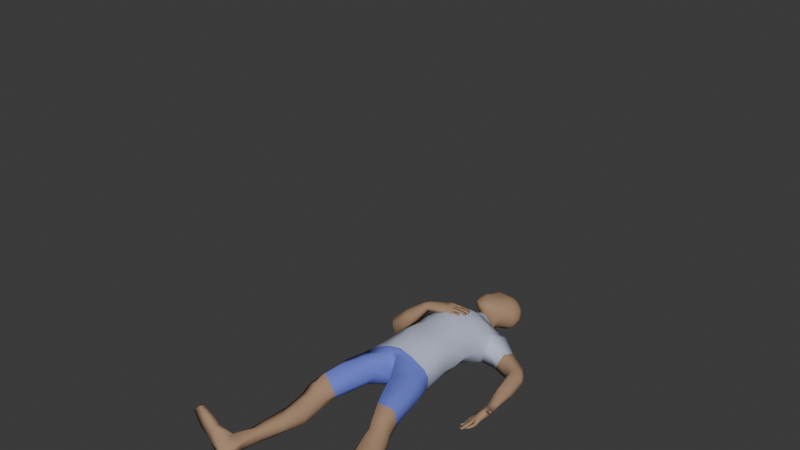 # Source: CS_Modelv2.blend  (saved by Blender 4.2.66; exported with 4.5.12 LTS)
import bpy
from mathutils import Matrix  # noqa: F401  (used for matrix-valued properties, if any)

bpy.ops.wm.read_factory_settings(use_empty=True)
scene = bpy.context.scene
scene.name = 'Scene'

# ---- collections
col_collection = bpy.data.collections.new('Collection'); scene.collection.children.link(col_collection)
col_extra = bpy.data.collections.new('Extra'); scene.collection.children.link(col_extra)

# ---- materials (node trees are filled in below, after node groups)
mat_skin = bpy.data.materials.new('Skin')
mat_skin.alpha_threshold = 0.0
mat_skin.roughness = 0.5
mat_skin.line_color = (0.0, 0.0, 0.0, 1.0)
mat_shirt = bpy.data.materials.new('Shirt')
mat_shorts = bpy.data.materials.new('Shorts')

# ---- material node trees
mat_skin.use_nodes = True; mat_skin.node_tree.nodes.clear()
_N = mat_skin.node_tree.nodes; _L = mat_skin.node_tree.links
n0 = _N.new('ShaderNodeOutputMaterial'); n0.name = 'Material Output'; n0.location = (300, 300)
n1 = _N.new('ShaderNodeBsdfPrincipled'); n1.name = 'Principled BSDF'; n1.location = (10, 300)
n1.inputs[0].default_value = (0.3939, 0.2495, 0.1523, 1.0)
n1.inputs[2].default_value = 1.0
n1.inputs[3].default_value = 1.45
_L.new(n1.outputs[0], n0.inputs[0])
n0.is_active_output = True
mat_shirt.use_nodes = True; mat_shirt.node_tree.nodes.clear()
_N = mat_shirt.node_tree.nodes; _L = mat_shirt.node_tree.links
n0 = _N.new('ShaderNodeBsdfPrincipled'); n0.name = 'Principled BSDF'; n0.location = (10, 300)
n0.inputs[0].default_value = (0.5138, 0.5595, 0.7104, 1.0)
n0.inputs[2].default_value = 1.0
n1 = _N.new('ShaderNodeOutputMaterial'); n1.name = 'Material Output'; n1.location = (300, 300)
_L.new(n0.outputs[0], n1.inputs[0])
n1.is_active_output = True
mat_shorts.use_nodes = True; mat_shorts.node_tree.nodes.clear()
_N = mat_shorts.node_tree.nodes; _L = mat_shorts.node_tree.links
n0 = _N.new('ShaderNodeBsdfPrincipled'); n0.name = 'Principled BSDF'; n0.location = (10, 300)
n0.inputs[0].default_value = (0.1487, 0.1888, 0.6933, 1.0)
n0.inputs[2].default_value = 1.0
n1 = _N.new('ShaderNodeOutputMaterial'); n1.name = 'Material Output'; n1.location = (300, 300)
_L.new(n0.outputs[0], n1.inputs[0])
n1.is_active_output = True

# ---- world
world_world = bpy.data.worlds.new('World'); scene.world = world_world
world_world.use_nodes = True; world_world.node_tree.nodes.clear()
_N = world_world.node_tree.nodes; _L = world_world.node_tree.links
n0 = _N.new('ShaderNodeOutputWorld'); n0.name = 'World Output'; n0.location = (300, 300)
n1 = _N.new('ShaderNodeBackground'); n1.name = 'Background'; n1.location = (10, 300)
n1.inputs[0].default_value = (0.05088, 0.05088, 0.05088, 1.0)
_L.new(n1.outputs[0], n0.inputs[0])
n0.is_active_output = True
world_world.color = (0.05088, 0.05088, 0.05088)
world_world.sun_shadow_jitter_overblur = 0.0

# ---- meshes
me_bsurfacemesh = bpy.data.meshes.new('BSurfaceMesh')
me_bsurfacemesh.from_pydata([(0.141, 0.08951, 0.166), (0.131, -0.00342, 0.1783), (0.00622, 0.1064, 0.2489), (0.002965, 0.01748, 0.251), (0.1593, 0.07639, 0.09577), (0.1449, -0.01768, 0.1098), (0.1009, 0.003489, 0.2214), (0.1052, 0.0962, 0.2159), (0.002972, 0.07301, 0.01119), (-0.0001859, -0.007405, 0.04037), (0.1722, 0.1524, 0.1451), (0.008437, 0.1671, 0.2292), (0.1709, 0.1243, 0.07599), (0.1309, 0.1597, 0.1922), (0.005813, 0.1378, 0.006181), (0.1369, -0.0769, 0.1465), (0.001096, -0.05426, 0.238), (0.1344, -0.0843, 0.08757), (0.1198, -0.07105, 0.1943), (-0.00243, -0.05975, 0.01181), (0.138, -0.1591, 0.1589), (-0.0006255, -0.1249, 0.2424), (0.1344, -0.1732, 0.101), (0.1248, -0.1568, 0.2022), (-0.004973, -0.1416, -0.0008904), (0.1492, -0.2556, 0.1546), (-0.008185, -0.2431, 0.2397), (0.1517, -0.2652, 0.1079), (0.1282, -0.2507, 0.1917), (-0.00619, -0.2347, 0.0002789), (0.1843, 0.2479, 0.09911), (0.009791, 0.2074, 0.2025), (0.125, 0.254, 0.1093), (0.2626, 0.1231, 0.09682), (0.1083, 0.2356, 0.005752), (0.01064, 0.2501, 0.01925), (0.1659, 0.235, 0.01352), (0.2531, 0.09397, 0.06073), (0.1505, 0.1167, 0.007289), (0.2789, 0.1733, 0.08409), (0.1395, 0.06208, 0.03128), (0.1148, -0.02403, 0.06269), (0.2559, 0.1571, 0.005553), (0.1125, -0.07833, 0.05381), (0.1199, -0.1647, 0.0646), (0.1341, -0.2578, 0.07188), (0.2255, 0.1094, 0.007795), (0.275, 0.1806, 0.04084), (0.1783, 0.2525, 0.04858), (0.1238, 0.2694, 0.06395), (0.1372, 0.124, -0.0007832), (0.1662, 0.1551, 0.1568), (0.1493, 0.08838, 0.02488), (0.1624, 0.2576, 0.05434), (0.1658, 0.1059, 0.08406), (0.162, 0.25, 0.09799), (0.1516, 0.2331, 0.01084), (0.165, 0.1392, 0.149), (0.3636, 0.0697, 0.09588), (0.3382, 0.05969, 0.05707), (0.3832, 0.1041, 0.07586), (0.3655, 0.09485, 0.009908), (0.3356, 0.0669, 0.004725), (0.3847, 0.1085, 0.04002), (0.4027, 0.07612, 0.07407), (0.3802, 0.08469, 0.009687), (0.3445, 0.06174, 0.004666), (0.405, 0.08729, 0.04167), (0.3698, 0.0426, 0.08687), (0.3394, 0.03057, 0.05665), (0.4159, 0.04351, 0.06795), (0.3988, 0.0536, 0.009161), (0.3482, 0.05805, 0.003098), (0.4169, 0.05705, 0.04002), (0.3795, -0.06614, 0.06998), (0.358, -0.0784, 0.04355), (0.4251, -0.05464, 0.05678), (0.4074, -0.03807, -0.001232), (0.3615, -0.03838, 0.0007167), (0.4287, -0.04494, 0.0334), (0.4217, -0.1693, 0.04951), (0.3922, -0.1752, 0.0434), (0.4272, -0.1608, 0.03124), (0.4116, -0.1452, 0.009871), (0.3845, -0.1364, 0.008189), (0.4236, -0.1477, 0.02583), (0.4234, -0.1903, 0.04758), (0.3917, -0.1877, 0.04097), (0.428, -0.1779, 0.02596), (0.4001, -0.165, 0.007138), (0.3803, -0.1604, 0.0165), (0.4189, -0.169, 0.01386), (0.4152, -0.2588, 0.06249), (0.3866, -0.2514, 0.03263), (0.4393, -0.2441, 0.03904), (0.3786, -0.2274, -0.0001715), (0.3617, -0.2399, 0.01181), (0.4081, -0.235, 0.007695), (0.4203, -0.2956, 0.05354), (0.3871, -0.2845, 0.03422), (0.4343, -0.2869, 0.03883), (0.372, -0.2695, 0.000603), (0.3611, -0.2792, 0.0105), (0.4121, -0.2822, 0.01489), (0.3865, -0.2207, 0.03841), (0.3706, -0.2001, 0.01547), (0.3875, -0.1869, 0.004811), (0.4151, -0.1962, 0.0106), (0.4368, -0.2233, 0.03609), (0.4112, -0.2133, 0.05761), (0.4467, -0.2353, 0.06874), (0.4448, -0.2241, 0.0554), (0.4329, -0.2533, 0.06964), (0.4472, -0.2357, 0.04469), (0.4474, -0.2284, 0.04698), (0.4423, -0.2378, 0.07284), (0.4611, -0.2555, 0.08487), (0.4627, -0.2576, 0.08202), (0.4464, -0.2685, 0.07726), (0.4629, -0.2624, 0.07307), (0.4632, -0.2602, 0.0762), (0.4552, -0.2565, 0.086), (0.4725, -0.2707, 0.09876), (0.4735, -0.2693, 0.09305), (0.4664, -0.2813, 0.09607), (0.4759, -0.2773, 0.08514), (0.475, -0.2719, 0.08759), (0.4691, -0.2705, 0.09938), (0.4772, -0.2812, 0.1016), (0.4784, -0.2819, 0.1), (0.4759, -0.2852, 0.1003), (0.4797, -0.2845, 0.09508), (0.4796, -0.2836, 0.09688), (0.4758, -0.2822, 0.1026), (0.421, -0.315, 0.0259), (0.4211, -0.3271, 0.02357), (0.4174, -0.3405, 0.0239), (0.4146, -0.3508, 0.025), (0.435, -0.3164, 0.03385), (0.4346, -0.3282, 0.03287), (0.4311, -0.3423, 0.0314), (0.4255, -0.356, 0.03102), (0.409, -0.3641, 0.02731), (0.4206, -0.3681, 0.03445), (0.4109, -0.3712, 0.03068), (0.4161, -0.3722, 0.03394), (0.4286, -0.3198, 0.04157), (0.4275, -0.3289, 0.03955), (0.4244, -0.3419, 0.03917), (0.4198, -0.3549, 0.03802), (0.416, -0.3654, 0.03766), (0.414, -0.3701, 0.03583), (0.4138, -0.318, 0.03639), (0.4151, -0.3249, 0.03309), (0.4127, -0.3373, 0.0335), (0.4108, -0.3503, 0.03193), (0.4085, -0.3616, 0.03251), (0.4106, -0.3699, 0.03369), (0.4191, -0.2968, 0.02642), (0.4342, -0.3005, 0.03508), (0.4246, -0.3075, 0.04778), (0.4069, -0.303, 0.04094), (0.3965, -0.31, 0.02108), (0.396, -0.3219, 0.02034), (0.3931, -0.3353, 0.02049), (0.3913, -0.3455, 0.02033), (0.4123, -0.3116, 0.03039), (0.4105, -0.3233, 0.03145), (0.4089, -0.3371, 0.02829), (0.4066, -0.3498, 0.02594), (0.3912, -0.3546, 0.01954), (0.4036, -0.3595, 0.02321), (0.3888, -0.367, 0.01985), (0.4014, -0.3707, 0.024), (0.4045, -0.3126, 0.03767), (0.4025, -0.323, 0.03617), (0.4002, -0.3374, 0.03469), (0.3968, -0.3494, 0.03311), (0.3954, -0.3626, 0.03161), (0.3959, -0.3719, 0.03092), (0.3919, -0.3092, 0.03228), (0.3913, -0.32, 0.03035), (0.3905, -0.3329, 0.02925), (0.3891, -0.3452, 0.02703), (0.3883, -0.3578, 0.0264), (0.3872, -0.3704, 0.02623), (0.3996, -0.2943, 0.01638), (0.4169, -0.2968, 0.02504), (0.4047, -0.3023, 0.04068), (0.3881, -0.2956, 0.03185), (0.3877, -0.3766, 0.02089), (0.3953, -0.3793, 0.02373), (0.3936, -0.3788, 0.02838), (0.3872, -0.3769, 0.0238), (0.3795, -0.3212, 0.006574), (0.3805, -0.3096, 0.008426), (0.3769, -0.3347, 0.007158), (0.3751, -0.3448, 0.007298), (0.3952, -0.3112, 0.01657), (0.3939, -0.3227, 0.01721), (0.3917, -0.3365, 0.01576), (0.3896, -0.3483, 0.01496), (0.3738, -0.36, 0.01004), (0.3875, -0.3634, 0.01158), (0.3766, -0.3681, 0.01131), (0.3856, -0.3689, 0.01358), (0.3875, -0.3115, 0.02353), (0.3857, -0.3234, 0.02188), (0.3835, -0.3368, 0.02175), (0.3834, -0.3475, 0.01939), (0.3846, -0.3604, 0.01868), (0.3828, -0.3679, 0.01692), (0.3755, -0.3086, 0.01825), (0.3753, -0.3197, 0.01595), (0.3733, -0.3322, 0.01553), (0.3728, -0.3442, 0.01347), (0.3735, -0.3576, 0.01516), (0.3761, -0.3668, 0.0157), (0.3843, -0.2883, 0.006669), (0.397, -0.2945, 0.01372), (0.3864, -0.2953, 0.03072), (0.3754, -0.2919, 0.02037), (0.365, -0.2833, 0.004499), (0.3632, -0.3036, 0.002509), (0.362, -0.317, 0.002562), (0.3795, -0.2884, 0.006797), (0.3762, -0.308, 0.004629), (0.3745, -0.3214, 0.006302), (0.3591, -0.3283, 0.004947), (0.3694, -0.3344, 0.007872), (0.3573, -0.3376, 0.007189), (0.364, -0.3406, 0.009118), (0.361, -0.2842, 0.01037), (0.3634, -0.3044, 0.009503), (0.362, -0.3183, 0.008685), (0.3596, -0.3298, 0.009395), (0.3587, -0.3364, 0.01052), (0.3731, -0.2915, 0.01641), (0.3705, -0.3123, 0.01201), (0.3687, -0.3239, 0.01072), (0.3634, -0.3355, 0.01325), (0.3614, -0.3376, 0.01253), (0.4277, -0.2816, 0.02901), (0.4043, -0.2922, 0.04705), (0.4198, -0.2809, 0.02339), (0.4018, -0.2905, 0.0455), (0.3864, -0.2797, 0.004919), (0.3986, -0.2771, 0.006544), (0.3828, -0.2837, 0.03149), (0.3668, -0.2782, 0.02069), (0.3812, -0.2779, 0.003359), (0.3614, -0.2787, 0.01199), (0.1579, -0.3152, 0.1538), (-0.01663, -0.2993, 0.2302), (0.1604, -0.3194, 0.1088), (0.1375, -0.3151, 0.1866), (-0.005691, -0.3026, 0.04149), (0.143, -0.3115, 0.07362), (0.1764, -0.3574, 0.154), (-0.02313, -0.3351, 0.2218), (0.1741, -0.3594, 0.1091), (0.1563, -0.3599, 0.1878), (-0.005626, -0.3136, 0.05412), (0.1518, -0.3535, 0.07227), (0.02702, 0.07431, 0.006586), (0.01912, -0.007056, 0.03827), (0.03915, 0.1386, 0.001159), (0.02702, -0.06143, 0.01232), (0.02959, -0.1395, -0.0002109), (0.05763, -0.2459, -0.008906), (0.05526, 0.2488, 0.01353), (0.06141, -0.2909, -0.00144), (0.06499, -0.3262, 0.008214), (0.03341, 0.01561, 0.2517), (0.03771, 0.1028, 0.2482), (0.05128, 0.1702, 0.228), (0.06364, -0.05641, 0.2352), (0.07609, -0.1386, 0.2429), (0.06026, -0.25, 0.2295), (0.05085, 0.2434, 0.1655), (0.05427, -0.3047, 0.2158), (-0.006713, -0.337, 0.2183), (0.02247, -0.3002, 0.03154), (-0.0006703, -0.317, 0.04667), (0.2023, -0.4291, 0.1515), (0.1924, -0.4334, 0.1053), (0.1828, -0.4341, 0.192), (0.1635, -0.4362, 0.06686), (0.09221, -0.4462, 0.05388), (0.05172, -0.4525, 0.1764), (0.046, -0.4356, 0.07299), (0.2147, -0.5465, 0.1333), (0.2041, -0.5602, 0.08541), (0.2073, -0.5563, 0.1777), (0.1867, -0.5646, 0.06471), (0.143, -0.5697, 0.05664), (0.1035, -0.5703, 0.1826), (0.1077, -0.5727, 0.06992), (0.219, -0.6062, 0.1158), (0.2111, -0.6081, 0.07771), (0.2082, -0.6115, 0.1712), (0.194, -0.6046, 0.06402), (0.1527, -0.6156, 0.05883), (0.1282, -0.6226, 0.1772), (0.1219, -0.6224, 0.07179), (0.235, -0.6696, 0.09941), (0.2298, -0.6679, 0.05961), (0.2116, -0.6688, 0.1594), (0.1503, -0.6759, 0.1541), (0.1499, -0.6753, 0.06703), (0.2523, -0.7053, 0.09527), (0.2494, -0.6974, 0.05611), (0.2286, -0.7126, 0.1329), (0.2279, -0.6941, 0.02905), (0.1773, -0.7055, 0.03203), (0.1691, -0.7195, 0.1233), (0.16, -0.7099, 0.05225), (0.2812, -0.7802, 0.07835), (0.2794, -0.7847, 0.03723), (0.26, -0.7913, 0.1052), (0.2564, -0.7816, 0.0109), (0.1906, -0.7913, 0.01108), (0.1848, -0.7961, 0.1025), (0.1689, -0.7865, 0.03088), (0.2969, -0.9936, 0.05847), (0.2783, -0.9895, 0.01896), (0.2751, -0.9993, 0.08196), (0.2662, -0.9874, 0.01331), (0.2464, -0.9871, 0.02396), (0.2364, -0.9922, 0.07057), (0.2338, -0.9837, 0.04024), (0.2866, -0.8997, 0.02393), (0.2966, -0.8925, 0.06801), (0.1999, -0.8902, 0.07878), (0.1938, -0.8896, 0.03134), (0.2716, -0.9004, 0.09272), (0.2621, -0.9083, 0.009114), (0.2177, -0.9004, 0.0162), (0.001987, -0.3675, 0.1263), (0.02606, -0.4513, 0.1179), (0.08689, -0.5788, 0.1129), (0.1155, -0.6313, 0.1019), (0.1314, -0.6698, 0.1035), (0.1478, -0.7156, 0.08735), (0.1607, -0.7972, 0.07123), (0.231, -0.9868, 0.05352), (0.1906, -0.8936, 0.055), (0.3135, -1.088, 0.04643), (0.2921, -1.089, 0.01322), (0.3189, -1.111, 0.06888), (0.283, -1.085, 0.01042), (0.2515, -1.092, 0.03173), (0.2571, -1.106, 0.08845), (0.2484, -1.093, 0.03547), (0.2462, -1.09, 0.0421), (0.3247, -1.175, 0.02391), (0.3132, -1.17, 0.0006536), (0.3331, -1.17, 0.05269), (0.2978, -1.172, -0.00213), (0.2795, -1.176, 0.008689), (0.2712, -1.18, 0.04298), (0.2735, -1.177, 0.01549), (0.2694, -1.178, 0.02839), (0.3394, -1.148, 0.1), (0.254, -1.151, 0.1419), (0.3214, -1.178, 0.0977), (0.2567, -1.188, 0.1485), (0.3421, -1.158, 0.1609), (0.2505, -1.16, 0.1678), (0.3446, -1.183, 0.1674), (0.2562, -1.193, 0.1769), (0.00183, 0.3144, 0.1441), (0.06274, 0.3236, 0.09817), (0.05539, 0.3276, 0.05902), (0.0226, 0.3282, 0.03994), (0.06233, 0.3309, 0.07263), (0.04311, 0.3249, 0.04643), (0.02124, 0.3142, 0.141), (0.04414, 0.2723, 0.02285), (0.01425, 0.2789, 0.02514), (0.01054, 0.2293, 0.1787), (0.04148, 0.2646, 0.1464), (0.0951, 0.2823, 0.05214), (0.09094, 0.2579, 0.0135), (0.09704, 0.2761, 0.07883), (0.01621, 0.292, 0.02988), (0.03245, 0.2955, 0.1408), (0.07534, 0.2823, 0.03379), (0.08079, 0.2893, 0.08084), (0.04506, 0.2943, 0.03478), (0.009698, 0.2873, 0.1479), (0.08356, 0.2892, 0.05354), (-0.026, 0.339, 0.1428), (0.0467, 0.3743, 0.1343), (0.07136, 0.3754, 0.08851), (0.06212, 0.3787, 0.04678), (0.06848, 0.3739, 0.1014), (0.07075, 0.3787, 0.06529), (-0.0002883, 0.343, 0.1468), (-0.04013, 0.344, 0.1484), (-0.004512, 0.3564, 0.1598), (0.04539, 0.3816, 0.139), (-0.06209, 0.3524, 0.1593), (-0.00974, 0.3671, 0.167), (0.03176, 0.3949, 0.1558), (-0.08051, 0.4288, 0.1592), (-0.05571, 0.4405, 0.1574), (0.04125, 0.4361, 0.1561), (-0.06549, 0.48, 0.1401), (-0.05176, 0.4731, 0.1482), (0.0434, 0.4647, 0.1552), (-0.06164, 0.4988, 0.1371), (-0.03889, 0.4931, 0.1521), (0.04411, 0.49, 0.1488), (-0.0522, 0.5217, 0.1303), (-0.02911, 0.5224, 0.1451), (0.04992, 0.5154, 0.139), (-0.02285, 0.5492, 0.1099), (-0.003692, 0.5458, 0.1242), (0.04637, 0.5388, 0.117), (-0.0005786, 0.5517, 0.09484), (0.01369, 0.5499, 0.09869), (0.03548, 0.5463, 0.09529), (0.06791, 0.4257, 0.1345), (0.1039, 0.4321, 0.0776), (0.09255, 0.4274, 0.03215), (0.09513, 0.4287, 0.1044), (0.1025, 0.4328, 0.05182), (0.07496, 0.4599, 0.1367), (0.1109, 0.4643, 0.0724), (0.09934, 0.4502, 0.0298), (0.1028, 0.4601, 0.1031), (0.1079, 0.4619, 0.05048), (0.07811, 0.4885, 0.1316), (0.1066, 0.4918, 0.07942), (0.09793, 0.4751, 0.0302), (0.1015, 0.4879, 0.103), (0.1072, 0.4874, 0.05146), (0.07272, 0.5148, 0.1228), (0.09637, 0.5143, 0.07876), (0.09116, 0.5038, 0.03411), (0.09296, 0.5111, 0.1017), (0.09826, 0.5074, 0.05333), (0.06748, 0.5336, 0.1073), (0.08381, 0.5264, 0.0734), (0.08311, 0.5168, 0.03925), (0.0824, 0.5274, 0.09268), (0.08461, 0.5214, 0.05462), (0.05971, 0.429, 0.1449), (0.065, 0.4604, 0.1456), (0.07069, 0.4899, 0.1382), (0.06234, 0.5183, 0.1272), (0.06121, 0.5349, 0.1121), (0.07545, 0.5265, 0.04419), (0.07185, 0.5318, 0.05318), (0.06933, 0.5353, 0.06506), (0.06531, 0.5373, 0.07634), (0.057, 0.5408, 0.08504), (0.04834, 0.5432, 0.09063), (0.01626, 0.5524, 0.08348), (0.02624, 0.5511, 0.07679), (0.0347, 0.5494, 0.07113), (0.04234, 0.5474, 0.06603), (0.04938, 0.5451, 0.06134), (0.05589, 0.5426, 0.05701), (0.06204, 0.5394, 0.05294), (0.0685, 0.5338, 0.04871), (0.3368, -1.172, 0.2381), (0.2732, -1.173, 0.2429), (0.3385, -1.189, 0.2426), (0.2772, -1.196, 0.2493), (-0.1283, 0.1006, 0.1622), (-0.1277, 0.00627, 0.1807), (-0.1494, 0.09238, 0.08968), (-0.1441, -0.006811, 0.1124), (-0.0964, 0.01084, 0.2232), (-0.0939, 0.1039, 0.2169), (-0.151, 0.1628, 0.138), (-0.1575, 0.1433, 0.06723), (-0.1132, 0.1682, 0.1901), (-0.1385, -0.06806, 0.1506), (-0.1383, -0.07563, 0.09177), (-0.1197, -0.06333, 0.1979), (-0.1438, -0.1506, 0.1637), (-0.1428, -0.1651, 0.1058), (-0.1291, -0.1492, 0.2065), (-0.1624, -0.2464, 0.1551), (-0.1628, -0.2567, 0.1078), (-0.1417, -0.2424, 0.1933), (-0.161, 0.2496, 0.1157), (-0.1024, 0.2631, 0.111), (-0.211, 0.1069, 0.08054), (-0.0952, 0.2517, 0.01022), (-0.1663, 0.26, 0.03609), (-0.2234, 0.1071, 0.03393), (-0.1486, 0.1466, 0.0004421), (-0.2365, 0.1421, 0.1131), (-0.1352, 0.08087, 0.02584), (-0.1156, -0.01532, 0.06484), (-0.263, 0.1799, 0.04178), (-0.1172, -0.07099, 0.05735), (-0.1291, -0.1573, 0.0689), (-0.1436, -0.2506, 0.07469), (-0.2319, 0.1545, 0.002419), (-0.2603, 0.1715, 0.08831), (-0.1692, 0.2659, 0.07401), (-0.1034, 0.2807, 0.06894), (-0.1335, 0.1494, -0.005136), (-0.1457, 0.1652, 0.1512), (-0.1446, 0.1116, 0.01785), (-0.1477, 0.2714, 0.06867), (-0.1534, 0.1239, 0.07548), (-0.1402, 0.2591, 0.1048), (-0.1464, 0.2562, 0.02462), (-0.1464, 0.1504, 0.1424), (-0.2896, 0.02504, 0.07965), (-0.2848, 0.02282, 0.04197), (-0.3188, 0.04886, 0.1003), (-0.3372, 0.06474, 0.0506), (-0.3123, 0.0449, 0.01474), (-0.338, 0.05999, 0.08501), (-0.3294, 0.03954, 0.09787), (-0.3384, 0.03801, 0.05974), (-0.3072, 0.01603, 0.02572), (-0.339, 0.02921, 0.09566), (-0.2922, 0.05609, 0.07947), (-0.259, 0.03244, 0.06644), (-0.3165, 0.04085, 0.1199), (-0.3098, -0.005943, 0.1012), (-0.2953, -0.00405, 0.0416), (-0.3233, 0.01584, 0.1165), (-0.2114, 0.07424, 0.1539), (-0.1831, 0.05224, 0.1486), (-0.2449, 0.05863, 0.1859), (-0.2339, -0.001819, 0.1725), (-0.2063, -0.0001705, 0.1358), (-0.2492, 0.03348, 0.1873), (-0.1425, 0.09002, 0.2286), (-0.127, 0.06452, 0.2184), (-0.1535, 0.07994, 0.2476), (-0.158, 0.03959, 0.2382), (-0.1489, 0.03181, 0.2124), (-0.1661, 0.05863, 0.2459), (-0.1224, 0.09545, 0.2321), (-0.115, 0.06593, 0.2221), (-0.1356, 0.08418, 0.2519), (-0.1388, 0.04541, 0.2502), (-0.1352, 0.03622, 0.2288), (-0.1419, 0.06602, 0.257), (-0.05585, 0.1147, 0.2249), (-0.0528, 0.07485, 0.2367), (-0.07598, 0.119, 0.2552), (-0.07263, 0.04436, 0.2565), (-0.05556, 0.04067, 0.2397), (-0.07492, 0.07428, 0.2661), (-0.02619, 0.1243, 0.2412), (-0.02203, 0.0851, 0.2407), (-0.03249, 0.1264, 0.2623), (-0.03065, 0.05106, 0.2592), (-0.01809, 0.05034, 0.2468), (-0.03066, 0.09443, 0.2701), (-0.08205, 0.06946, 0.2269), (-0.09621, 0.03884, 0.2349), (-0.114, 0.04257, 0.2503), (-0.114, 0.07075, 0.2611), (-0.09493, 0.1096, 0.2528), (-0.09659, 0.09702, 0.2203), (-0.08335, 0.1354, 0.2202), (-0.09433, 0.1253, 0.2318), (-0.06231, 0.129, 0.2171), (-0.08484, 0.1257, 0.246), (-0.09132, 0.1248, 0.2415), (-0.07949, 0.134, 0.215), (-0.06639, 0.1587, 0.214), (-0.0659, 0.1602, 0.2178), (-0.05122, 0.1474, 0.2171), (-0.06216, 0.1581, 0.2268), (-0.06416, 0.1591, 0.2238), (-0.06486, 0.1554, 0.211), (-0.05162, 0.1757, 0.2076), (-0.05357, 0.1739, 0.213), (-0.03967, 0.1722, 0.2091), (-0.04675, 0.1745, 0.2223), (-0.05169, 0.1735, 0.2189), (-0.05102, 0.1733, 0.2057), (-0.04292, 0.1838, 0.2085), (-0.04267, 0.1843, 0.2106), (-0.0388, 0.1831, 0.2098), (-0.04073, 0.184, 0.2159), (-0.04148, 0.1844, 0.2142), (-0.0416, 0.1833, 0.2072), (-0.0007085, 0.1157, 0.2605), (0.01051, 0.1179, 0.2583), (0.02402, 0.1198, 0.256), (0.03447, 0.1219, 0.2533), (-0.003813, 0.1314, 0.2606), (0.006588, 0.1337, 0.2584), (0.02033, 0.1348, 0.2572), (0.03411, 0.1356, 0.2532), (0.04726, 0.1262, 0.2441), (0.04392, 0.1403, 0.2452), (0.05118, 0.133, 0.2413), (0.04895, 0.139, 0.2419), (-0.001411, 0.1308, 0.2505), (0.007507, 0.1315, 0.2484), (0.02038, 0.1334, 0.2471), (0.03174, 0.1346, 0.2444), (0.04178, 0.1371, 0.2406), (0.04702, 0.1372, 0.2398), (0.0004977, 0.1156, 0.2474), (0.008349, 0.1171, 0.2472), (0.02065, 0.1198, 0.2454), (0.03335, 0.1225, 0.2449), (0.04325, 0.1269, 0.2407), (0.04889, 0.1336, 0.2393), (-0.01816, 0.1101, 0.2633), (-0.01853, 0.1277, 0.263), (-0.01413, 0.1279, 0.2462), (-0.0125, 0.1091, 0.2448), (-0.0003062, 0.09272, 0.2608), (0.01119, 0.09537, 0.2627), (0.02408, 0.1001, 0.2578), (0.03401, 0.1027, 0.2564), (-0.003629, 0.1107, 0.2603), (0.007528, 0.1133, 0.261), (0.01973, 0.1162, 0.261), (0.03177, 0.1186, 0.2597), (0.04206, 0.105, 0.2563), (0.04027, 0.1164, 0.2576), (0.05204, 0.1056, 0.2516), (0.05044, 0.1188, 0.2542), (-0.0006053, 0.1086, 0.2505), (0.009504, 0.1094, 0.2527), (0.02119, 0.1135, 0.2499), (0.03296, 0.1146, 0.2484), (0.0429, 0.1147, 0.2455), (0.05135, 0.1181, 0.2453), (0.0002527, 0.09477, 0.2487), (0.01043, 0.09644, 0.2514), (0.02114, 0.1014, 0.2493), (0.03287, 0.1041, 0.2494), (0.04221, 0.1051, 0.2468), (0.05366, 0.1084, 0.2448), (-0.01594, 0.08832, 0.2636), (-0.01781, 0.1075, 0.2639), (-0.01179, 0.1072, 0.2448), (-0.01159, 0.08774, 0.2449), (0.06061, 0.1087, 0.2491), (0.06016, 0.1171, 0.2505), (0.05893, 0.1177, 0.2457), (0.06025, 0.1098, 0.2463), (0.01501, 0.07917, 0.2598), (0.004515, 0.07346, 0.2627), (0.02847, 0.08167, 0.2594), (0.03863, 0.08283, 0.2591), (0.001216, 0.09013, 0.2634), (0.01198, 0.09545, 0.2602), (0.02541, 0.098, 0.2593), (0.03722, 0.09941, 0.2573), (0.05325, 0.08514, 0.251), (0.05183, 0.09946, 0.2527), (0.05982, 0.09053, 0.2512), (0.05784, 0.09958, 0.2504), (0.003896, 0.08789, 0.2535), (0.01493, 0.09276, 0.2506), (0.02814, 0.09534, 0.2508), (0.03851, 0.09646, 0.2527), (0.05139, 0.09698, 0.244), (0.05866, 0.09721, 0.2469), (0.004976, 0.07471, 0.2513), (0.01479, 0.08013, 0.2499), (0.02708, 0.08258, 0.2501), (0.03884, 0.08402, 0.2528), (0.05206, 0.08571, 0.2473), (0.05969, 0.09048, 0.2474), (-0.01681, 0.06933, 0.2633), (-0.01487, 0.0849, 0.2646), (-0.01124, 0.08575, 0.245), (-0.01068, 0.07051, 0.2478), (-0.01539, 0.05137, 0.2545), (0.004769, 0.05431, 0.258), (0.02024, 0.0561, 0.2547), (-0.01511, 0.0655, 0.2606), (0.006866, 0.06614, 0.2594), (0.01995, 0.06912, 0.2579), (0.03244, 0.06019, 0.2504), (0.03195, 0.07152, 0.2549), (0.04111, 0.0648, 0.2508), (0.03964, 0.07178, 0.2533), (-0.01333, 0.05152, 0.2477), (0.00552, 0.05839, 0.252), (0.02149, 0.05969, 0.2493), (0.03349, 0.06353, 0.2476), (0.03942, 0.06693, 0.2483), (-0.01014, 0.06641, 0.2496), (0.01261, 0.0667, 0.2508), (0.0237, 0.06788, 0.2492), (0.03583, 0.07138, 0.2478), (0.0388, 0.07063, 0.2482), (-0.03455, 0.1147, 0.2676), (-0.02221, 0.1075, 0.2389), (-0.03361, 0.1049, 0.2676), (-0.02246, 0.1043, 0.239), (-0.02554, 0.06765, 0.2645), (-0.03193, 0.07762, 0.269), (-0.02116, 0.08008, 0.2408), (-0.02104, 0.06005, 0.241), (-0.02566, 0.06221, 0.2629), (-0.01868, 0.05118, 0.2456), (-0.1807, -0.3059, 0.1249), (-0.1612, -0.3146, 0.08139), (-0.1639, -0.3049, 0.1772), (-0.1303, -0.3096, 0.06225), (-0.2, -0.3481, 0.109), (-0.1723, -0.3551, 0.07304), (-0.2003, -0.347, 0.1509), (-0.1338, -0.3528, 0.05713), (-0.02089, 0.07634, 0.006861), (-0.01944, -0.00557, 0.03866), (-0.02822, 0.1431, 0.0008048), (-0.03193, -0.05958, 0.01326), (-0.03939, -0.1374, 0.00096), (-0.06896, -0.2428, -0.00257), (-0.03512, 0.2541, 0.01439), (-0.06945, -0.2887, 0.008524), (-0.0677, -0.3249, 0.0224), (-0.02752, 0.0179, 0.2523), (-0.02546, 0.1052, 0.2485), (-0.03411, 0.1734, 0.2283), (-0.06156, -0.05234, 0.237), (-0.0781, -0.1339, 0.2454), (-0.07455, -0.2451, 0.2316), (-0.02872, 0.2463, 0.1661), (-0.08412, -0.2996, 0.2142), (-0.03922, -0.3348, 0.2204), (-0.03239, -0.2992, 0.03367), (-0.009872, -0.3173, 0.05287), (-0.2237, -0.4202, 0.09335), (-0.1874, -0.4298, 0.06423), (-0.2335, -0.42, 0.1381), (-0.1411, -0.4365, 0.05292), (-0.07902, -0.4463, 0.08716), (-0.1203, -0.438, 0.2071), (-0.05402, -0.4328, 0.1271), (-0.2288, -0.5392, 0.0839), (-0.1914, -0.5583, 0.05502), (-0.2512, -0.5436, 0.124), (-0.1653, -0.5647, 0.05033), (-0.1264, -0.5698, 0.07196), (-0.1741, -0.5546, 0.1941), (-0.1073, -0.5704, 0.1046), (-0.2247, -0.6006, 0.07389), (-0.1949, -0.6069, 0.04959), (-0.251, -0.599, 0.124), (-0.1728, -0.6047, 0.04944), (-0.138, -0.6153, 0.07231), (-0.193, -0.6073, 0.1799), (-0.1224, -0.6197, 0.1023), (-0.2306, -0.6663, 0.05869), (-0.2017, -0.6702, 0.03104), (-0.2496, -0.6568, 0.1191), (-0.1989, -0.6629, 0.1541), (-0.1443, -0.6729, 0.0874), (-0.2436, -0.7031, 0.05008), (-0.2165, -0.701, 0.02067), (-0.2488, -0.7036, 0.09466), (-0.1828, -0.7008, 0.01268), (-0.1456, -0.7091, 0.04812), (-0.1967, -0.7091, 0.1252), (-0.1449, -0.7096, 0.075), (-0.2599, -0.781, 0.03027), (-0.2331, -0.7916, 0.0004856), (-0.2606, -0.7869, 0.06579), (-0.1987, -0.7914, -0.005969), (-0.1478, -0.7976, 0.03654), (-0.2003, -0.7883, 0.1112), (-0.1429, -0.7888, 0.0645), (-0.2717, -0.9954, 0.03695), (-0.2324, -0.9964, 0.01749), (-0.2696, -0.9965, 0.0694), (-0.2193, -0.9946, 0.02038), (-0.2105, -0.9918, 0.04081), (-0.2319, -0.9893, 0.08363), (-0.2105, -0.9853, 0.06066), (-0.237, -0.9075, 0.002828), (-0.2717, -0.8942, 0.02946), (-0.2027, -0.8856, 0.0975), (-0.1685, -0.8918, 0.0647), (-0.268, -0.897, 0.06517), (-0.209, -0.917, 0.007979), (-0.1783, -0.9059, 0.03983), (-0.03775, -0.3624, 0.1589), (-0.06566, -0.4427, 0.1776), (-0.1182, -0.5709, 0.1515), (-0.1367, -0.6247, 0.1305), (-0.1522, -0.6626, 0.1261), (-0.1576, -0.7095, 0.1102), (-0.1621, -0.7929, 0.1023), (-0.2168, -0.9863, 0.07309), (-0.1809, -0.892, 0.08549), (-0.2825, -1.092, 0.03146), (-0.2452, -1.096, 0.01924), (-0.3019, -1.111, 0.04877), (-0.2361, -1.092, 0.02222), (-0.2251, -1.094, 0.05919), (-0.2655, -1.1, 0.1014), (-0.2251, -1.095, 0.06424), (-0.2273, -1.091, 0.07026), (-0.2821, -1.181, 0.02003), (-0.2585, -1.18, 0.008593), (-0.3063, -1.172, 0.03624), (-0.2448, -1.18, 0.01622), (-0.2374, -1.182, 0.03656), (-0.2524, -1.18, 0.06863), (-0.237, -1.181, 0.04562), (-0.2419, -1.181, 0.05834), (-0.3394, -1.144, 0.06543), (-0.2988, -1.136, 0.1512), (-0.3256, -1.173, 0.07934), (-0.3071, -1.172, 0.1602), (-0.3799, -1.145, 0.112), (-0.3126, -1.141, 0.1745), (-0.3872, -1.168, 0.1192), (-0.3246, -1.172, 0.183), (-0.0348, 0.3269, 0.08355), (-0.01479, 0.3299, 0.04738), (-0.02362, 0.3336, 0.05574), (-0.0008116, 0.3264, 0.03984), (-0.01156, 0.3152, 0.135), (-0.01723, 0.2749, 0.02166), (-0.01853, 0.2669, 0.1464), (-0.07109, 0.2912, 0.05057), (-0.07362, 0.2698, 0.01712), (-0.07316, 0.2837, 0.07716), (-0.01281, 0.2972, 0.138), (-0.04722, 0.2886, 0.02991), (-0.05383, 0.2946, 0.07344), (-0.01209, 0.2966, 0.03129), (-0.05495, 0.2955, 0.04721), (-0.02832, 0.3734, 0.05325), (0.02002, 0.3747, 0.03219), (0.006178, 0.3731, 0.03404), (0.04465, 0.3783, 0.03576), (-0.03622, 0.3431, 0.1201), (-0.05592, 0.356, 0.1087), (-0.03116, 0.3803, 0.05115), (-0.0658, 0.3663, 0.1041), (-0.04755, 0.3932, 0.05681), (-0.0732, 0.44, 0.1337), (-0.04074, 0.4336, 0.03837), (-0.06739, 0.4726, 0.1252), (-0.03817, 0.462, 0.03409), (-0.06683, 0.4922, 0.1106), (-0.03245, 0.4875, 0.03509), (-0.05723, 0.5214, 0.1033), (-0.02178, 0.513, 0.03257), (-0.0288, 0.5449, 0.08689), (-0.003157, 0.5372, 0.04343), (0.001259, 0.5495, 0.08024), (0.01268, 0.5455, 0.06143), (-0.01357, 0.4234, 0.02229), (0.0542, 0.4306, 0.006661), (0.0246, 0.4267, 0.00574), (0.07854, 0.432, 0.01731), (-0.009061, 0.4571, 0.01196), (0.06395, 0.4627, 0.002625), (0.03255, 0.4578, -0.001274), (0.08317, 0.4611, 0.01373), (-0.003719, 0.4858, 0.01009), (0.05526, 0.4901, 0.003155), (0.03161, 0.4856, -0.0008705), (0.08147, 0.4865, 0.01326), (0.001852, 0.5125, 0.01757), (0.05155, 0.5128, 0.01221), (0.02908, 0.509, 0.006849), (0.07596, 0.5067, 0.02022), (0.01382, 0.5318, 0.02766), (0.05154, 0.5253, 0.02549), (0.03312, 0.5258, 0.01952), (0.06934, 0.5209, 0.03195), (-0.02515, 0.4266, 0.02609), (-0.02103, 0.4575, 0.01784), (-0.01266, 0.4871, 0.01443), (-0.006226, 0.516, 0.02541), (0.006986, 0.5332, 0.03162), (0.06566, 0.5316, 0.04399), (0.05363, 0.5348, 0.04176), (0.04163, 0.5365, 0.04119), (0.03038, 0.5399, 0.04552), (0.02189, 0.5423, 0.05136), (-0.4244, -1.146, 0.1767), (-0.3778, -1.143, 0.2201), (-0.4295, -1.162, 0.1817), (-0.3861, -1.165, 0.226)], [], [(273, 274, 2, 3), (0, 1, 5, 4), (1, 0, 7, 6), (264, 266, 50, 52, 40), (264, 265, 9, 8), (0, 4, 54, 57), (274, 7, 13, 275), (41, 43, 267, 265), (264, 8, 14, 266), (7, 0, 57, 51, 13), (43, 44, 268, 267), (273, 3, 16, 276), (1, 6, 18, 15), (5, 1, 15, 17), (41, 5, 17, 43), (17, 15, 20, 22), (44, 45, 269, 268), (15, 18, 23, 20), (276, 16, 21, 277), (43, 17, 22, 44), (22, 20, 25, 27), (266, 270, 34, 56, 50), (20, 23, 28, 25), (277, 21, 26, 278), (44, 22, 27, 45), (266, 14, 35, 270), (13, 51, 55, 32), (275, 13, 32, 279), (49, 53, 56, 34), (45, 257, 271, 269), (4, 40, 52, 54), (4, 5, 41, 40), (10, 12, 37, 33), (12, 38, 46, 37), (48, 30, 39, 47), (30, 10, 33, 39), (38, 36, 42, 46), (36, 48, 47, 42), (32, 55, 53, 49), (46, 42, 61, 62), (55, 51, 10, 30), (51, 57, 10), (53, 55, 30, 48), (57, 54, 12, 10), (56, 53, 48, 36), (54, 52, 38, 12), (50, 56, 36, 38), (52, 50, 38), (37, 46, 62, 59), (47, 39, 60, 63), (39, 33, 58, 60), (33, 37, 59, 58), (42, 47, 63, 61), (61, 63, 67, 65), (60, 58, 64), (63, 60, 64, 67), (59, 66, 69), (62, 61, 65, 66), (66, 65, 71, 72), (65, 67, 73, 71), (64, 68, 70), (67, 64, 70, 73), (70, 68, 74, 76), (73, 70, 76, 79), (68, 69, 75, 74), (72, 71, 77, 78), (69, 72, 78, 75), (71, 73, 79, 77), (75, 78, 84, 81), (77, 79, 85, 83), (76, 74, 80, 82), (79, 76, 82, 85), (74, 75, 81, 80), (78, 77, 83, 84), (85, 82, 88, 91), (80, 81, 87, 86), (84, 83, 89, 90), (81, 84, 90, 87), (83, 85, 91, 89), (82, 80, 86, 88), (64, 58, 68), (59, 69, 68, 58), (69, 66, 72), (66, 59, 62), (104, 105, 96, 93), (106, 107, 97, 95), (107, 108, 94, 97), (109, 104, 93, 92), (105, 106, 95, 96), (96, 95, 101, 102), (99, 93, 96, 102, 251, 249, 248), (94, 92, 98, 100), (90, 89, 106, 105), (86, 87, 104, 109), (91, 88, 108, 107), (89, 91, 107, 106), (87, 90, 105, 104), (86, 109, 115, 110), (113, 114, 120, 119), (108, 88, 111, 114), (94, 108, 114, 113), (88, 86, 110, 111), (92, 94, 113, 112), (109, 92, 112, 115), (116, 121, 127, 122), (114, 111, 117, 120), (111, 110, 116, 117), (110, 115, 121, 116), (115, 112, 118, 121), (112, 113, 119, 118), (125, 126, 132, 131), (121, 118, 124, 127), (118, 119, 125, 124), (119, 120, 126, 125), (120, 117, 123, 126), (117, 116, 122, 123), (129, 128, 133, 130, 131, 132), (126, 123, 129, 132), (123, 122, 128, 129), (122, 127, 133, 128), (127, 124, 130, 133), (124, 125, 131, 130), (135, 134, 138, 139), (136, 135, 139, 140), (137, 136, 140, 141), (137, 141, 143, 142), (142, 143, 145, 144), (145, 143, 150, 151), (139, 138, 146, 147), (140, 139, 147, 148), (143, 141, 149, 150), (141, 140, 148, 149), (149, 148, 154, 155), (147, 146, 152, 153), (150, 149, 155, 156), (148, 147, 153, 154), (151, 150, 156, 157), (155, 154, 136, 137), (153, 152, 134, 135), (156, 155, 137, 142), (154, 153, 135, 136), (157, 156, 142, 144), (145, 151, 157, 144), (138, 134, 158, 159), (146, 138, 159, 160), (152, 146, 160, 161), (134, 152, 161, 158), (163, 162, 166, 167), (164, 163, 167, 168), (165, 164, 168, 169), (165, 169, 171, 170), (170, 171, 173, 172), (173, 171, 178, 179), (167, 166, 174, 175), (168, 167, 175, 176), (171, 169, 177, 178), (169, 168, 176, 177), (177, 176, 182, 183), (175, 174, 180, 181), (178, 177, 183, 184), (176, 175, 181, 182), (179, 178, 184, 185), (183, 182, 164, 165), (181, 180, 162, 163), (184, 183, 165, 170), (182, 181, 163, 164), (185, 184, 170, 172), (173, 179, 192, 191), (166, 162, 186, 187), (174, 166, 187, 188), (180, 174, 188, 189), (162, 180, 189, 186), (191, 192, 193, 190), (185, 172, 190, 193), (179, 185, 193, 192), (172, 173, 191, 190), (194, 195, 198, 199), (196, 194, 199, 200), (218, 221, 237, 225), (197, 196, 200, 201), (197, 201, 203, 202), (202, 203, 205, 204), (205, 203, 210, 211), (199, 198, 206, 207), (200, 199, 207, 208), (203, 201, 209, 210), (201, 200, 208, 209), (209, 208, 214, 215), (207, 206, 212, 213), (210, 209, 215, 216), (208, 207, 213, 214), (211, 210, 216, 217), (215, 214, 196, 197), (213, 212, 195, 194), (216, 215, 197, 202), (214, 213, 194, 196), (217, 216, 202, 204), (205, 211, 217, 204), (198, 195, 218, 219), (206, 198, 219, 220), (212, 206, 220, 221), (195, 212, 221, 218), (189, 99, 248, 220), (223, 222, 225, 226), (224, 223, 226, 227), (224, 227, 229, 228), (228, 229, 231, 230), (224, 228, 235, 234), (223, 224, 234, 233), (222, 223, 233, 232), (228, 230, 236, 235), (234, 235, 240, 239), (232, 233, 238, 237), (235, 236, 241, 240), (233, 234, 239, 238), (238, 239, 227, 226), (239, 240, 229, 227), (237, 238, 226, 225), (240, 241, 231, 229), (237, 221, 249, 251), (160, 159, 100, 98), (186, 189, 220, 219), (222, 232, 102, 101), (161, 160, 98, 243), (189, 188, 245, 99), (232, 237, 251, 102), (219, 218, 246, 247), (188, 187, 158, 161), (186, 219, 247, 103), (225, 250, 246, 218), (158, 187, 244, 242), (221, 220, 248, 249), (225, 222, 101, 250), (159, 158, 242, 100), (187, 186, 103, 244), (188, 161, 243, 245), (244, 103, 247, 97, 94, 100, 242), (97, 247, 246, 250, 101, 95), (99, 245, 243, 98, 92, 93), (257, 263, 272, 271), (25, 28, 255, 252), (278, 26, 253, 280), (45, 27, 254, 257), (27, 25, 252, 254), (272, 263, 287, 288), (252, 255, 261, 258), (280, 253, 259, 281), (257, 254, 260, 263), (254, 252, 258, 260), (256, 282, 283, 262), (29, 269, 271, 282, 256), (24, 268, 269, 29), (19, 267, 268, 24), (9, 265, 267, 19), (255, 280, 281, 261), (28, 278, 280, 255), (11, 275, 279, 31), (23, 277, 278, 28), (18, 276, 277, 23), (6, 273, 276, 18), (2, 274, 275, 11), (6, 7, 274, 273), (261, 281, 289, 286), (283, 282, 271, 272), (263, 260, 285, 287), (287, 294, 295, 288), (260, 258, 284, 285), (283, 272, 288, 290), (258, 261, 286, 284), (338, 339, 289, 281), (285, 284, 291, 292), (286, 289, 296, 293), (287, 285, 292, 294), (284, 286, 293, 291), (339, 290, 297, 340), (290, 288, 295, 297), (41, 265, 264, 40), (291, 293, 300, 298), (340, 297, 304, 341), (293, 296, 303, 300), (294, 292, 299, 301), (292, 291, 298, 299), (297, 295, 302, 304), (295, 294, 301, 302), (341, 304, 309, 342), (300, 303, 308, 307), (298, 300, 307, 305), (304, 302, 309), (314, 309, 302), (299, 298, 305, 306), (306, 305, 310, 311), (342, 309, 316, 343), (307, 308, 315, 312), (301, 313, 314, 302), (305, 307, 312, 310), (312, 315, 322, 319), (313, 311, 318, 320), (310, 312, 319, 317), (316, 314, 321, 323), (314, 313, 320, 321), (311, 310, 317, 318), (343, 316, 323, 344), (331, 332, 324, 325), (346, 334, 330, 345), (335, 333, 329, 326), (336, 331, 325, 327), (332, 335, 326, 324), (334, 337, 328, 330), (337, 336, 327, 328), (321, 320, 336, 337), (323, 321, 337, 334), (317, 319, 335, 332), (320, 318, 331, 336), (319, 322, 333, 335), (344, 323, 334, 346), (318, 317, 332, 331), (322, 344, 346, 333), (333, 346, 345, 329), (315, 343, 344, 322), (308, 342, 343, 315), (303, 341, 342, 308), (296, 340, 341, 303), (289, 339, 340, 296), (283, 290, 339, 338), (259, 262, 283, 338, 281), (330, 328, 351, 353), (345, 330, 353, 354), (328, 327, 350, 351), (325, 324, 347, 348), (329, 345, 354, 352), (326, 329, 352, 349), (327, 325, 348, 350), (324, 326, 349, 347), (353, 351, 359, 361), (351, 350, 358, 359), (348, 347, 355, 356), (352, 354, 362, 360), (360, 357, 365, 366), (350, 348, 356, 358), (347, 349, 357, 355), (354, 353, 361, 362), (364, 366, 370, 368), (357, 349, 363, 365), (352, 360, 366, 364), (349, 352, 364, 363), (369, 367, 467, 469), (363, 364, 368, 367), (365, 363, 367, 369), (366, 365, 369, 370), (389, 385, 374, 376), (390, 386, 377, 371), (391, 387, 373, 375), (387, 389, 376, 373), (386, 388, 372, 377), (388, 391, 375, 372), (32, 49, 382, 384), (279, 32, 384, 381), (34, 270, 378, 383), (49, 34, 383, 382), (31, 279, 381, 380), (270, 35, 379, 378), (384, 382, 391, 388), (381, 384, 388, 386), (383, 378, 389, 387), (382, 383, 387, 391), (380, 381, 386, 390), (378, 379, 385, 389), (377, 372, 393, 398), (375, 373, 394, 396), (372, 375, 396, 393), (376, 374, 395, 397), (371, 377, 398, 392), (373, 376, 397, 394), (392, 398, 400, 399), (398, 393, 401, 400), (400, 401, 404, 403), (399, 400, 403, 402), (402, 403, 406, 405), (403, 404, 407, 406), (405, 406, 409, 408), (406, 407, 410, 409), (408, 409, 412, 411), (409, 410, 413, 412), (411, 412, 415, 414), (412, 413, 416, 415), (414, 415, 418, 417), (415, 416, 419, 418), (417, 418, 421, 420), (418, 419, 422, 421), (396, 394, 424, 426), (393, 396, 426, 423), (397, 395, 425, 427), (394, 397, 427, 424), (427, 425, 430, 432), (423, 426, 431, 428), (426, 424, 429, 431), (424, 427, 432, 429), (432, 430, 435, 437), (428, 431, 436, 433), (431, 429, 434, 436), (429, 432, 437, 434), (437, 435, 440, 442), (433, 436, 441, 438), (436, 434, 439, 441), (434, 437, 442, 439), (442, 440, 445, 447), (438, 441, 446, 443), (441, 439, 444, 446), (439, 442, 447, 444), (401, 393, 423, 448), (404, 401, 448, 407), (407, 448, 449, 410), (448, 423, 428, 449), (449, 428, 433, 450), (410, 449, 450, 413), (413, 450, 451, 416), (450, 433, 438, 451), (416, 451, 452, 419), (451, 438, 443, 452), (447, 445, 453, 454), (444, 447, 454, 455), (446, 444, 455, 456), (443, 446, 456, 457), (452, 443, 457, 458), (419, 452, 458, 422), (420, 421, 459), (421, 422, 460, 459), (422, 458, 461, 460), (458, 457, 462, 461), (457, 456, 463, 462), (456, 455, 464, 463), (455, 454, 465, 464), (454, 453, 466), (465, 454, 466), (467, 468, 470, 469), (370, 369, 469, 470), (368, 370, 470, 468), (367, 368, 468, 467), (726, 3, 2, 727), (471, 473, 474, 472), (472, 475, 476, 471), (717, 497, 509, 507, 719), (717, 8, 9, 718), (471, 514, 511, 473), (727, 728, 479, 476), (498, 718, 720, 500), (717, 719, 14, 8), (476, 479, 508, 514, 471), (500, 720, 721, 501), (726, 729, 16, 3), (472, 480, 482, 475), (474, 481, 480, 472), (498, 500, 481, 474), (481, 484, 483, 480), (501, 721, 722, 502), (480, 483, 485, 482), (729, 730, 21, 16), (500, 501, 484, 481), (484, 487, 486, 483), (719, 507, 513, 492, 723), (483, 486, 488, 485), (730, 731, 26, 21), (501, 502, 487, 484), (719, 723, 35, 14), (479, 490, 512, 508), (728, 732, 490, 479), (506, 492, 513, 510), (502, 722, 724, 712), (473, 511, 509, 497), (473, 497, 498, 474), (477, 491, 494, 478), (478, 494, 503, 495), (505, 504, 496, 489), (489, 496, 491, 477), (495, 503, 499, 493), (493, 499, 504, 505), (490, 506, 510, 512), (503, 519, 518, 499), (512, 489, 477, 508), (508, 477, 514), (510, 505, 489, 512), (514, 477, 478, 511), (513, 493, 505, 510), (511, 478, 495, 509), (507, 495, 493, 513), (509, 495, 507), (494, 516, 519, 503), (504, 520, 517, 496), (496, 517, 515, 491), (491, 515, 516, 494), (499, 518, 520, 504), (518, 522, 524, 520), (517, 521, 515), (520, 524, 521, 517), (516, 526, 523), (519, 523, 522, 518), (523, 529, 528, 522), (522, 528, 530, 524), (521, 527, 525), (524, 530, 527, 521), (527, 533, 531, 525), (530, 536, 533, 527), (525, 531, 532, 526), (529, 535, 534, 528), (526, 532, 535, 529), (528, 534, 536, 530), (532, 538, 541, 535), (534, 540, 542, 536), (533, 539, 537, 531), (536, 542, 539, 533), (531, 537, 538, 532), (535, 541, 540, 534), (542, 548, 545, 539), (537, 543, 544, 538), (541, 547, 546, 540), (538, 544, 547, 541), (540, 546, 548, 542), (539, 545, 543, 537), (521, 525, 515), (516, 515, 525, 526), (526, 529, 523), (523, 519, 516), (561, 550, 553, 562), (563, 552, 554, 564), (564, 554, 551, 565), (566, 549, 550, 561), (562, 553, 552, 563), (553, 559, 558, 552), (556, 705, 706, 708, 559, 553, 550), (551, 557, 555, 549), (547, 562, 563, 546), (543, 566, 561, 544), (548, 564, 565, 545), (546, 563, 564, 548), (544, 561, 562, 547), (543, 567, 572, 566), (570, 576, 577, 571), (565, 571, 568, 545), (551, 570, 571, 565), (545, 568, 567, 543), (549, 569, 570, 551), (566, 572, 569, 549), (573, 579, 584, 578), (571, 577, 574, 568), (568, 574, 573, 567), (567, 573, 578, 572), (572, 578, 575, 569), (569, 575, 576, 570), (582, 588, 589, 583), (578, 584, 581, 575), (575, 581, 582, 576), (576, 582, 583, 577), (577, 583, 580, 574), (574, 580, 579, 573), (586, 589, 588, 587, 590, 585), (583, 589, 586, 580), (580, 586, 585, 579), (579, 585, 590, 584), (584, 590, 587, 581), (581, 587, 588, 582), (592, 596, 595, 591), (593, 597, 596, 592), (594, 598, 597, 593), (594, 599, 600, 598), (599, 601, 602, 600), (602, 608, 607, 600), (596, 604, 603, 595), (597, 605, 604, 596), (600, 607, 606, 598), (598, 606, 605, 597), (606, 612, 611, 605), (604, 610, 609, 603), (607, 613, 612, 606), (605, 611, 610, 604), (608, 614, 613, 607), (612, 594, 593, 611), (610, 592, 591, 609), (613, 599, 594, 612), (611, 593, 592, 610), (614, 601, 599, 613), (602, 601, 614, 608), (595, 616, 615, 591), (603, 617, 616, 595), (609, 618, 617, 603), (591, 615, 618, 609), (620, 624, 623, 619), (621, 625, 624, 620), (622, 626, 625, 621), (622, 627, 628, 626), (627, 629, 630, 628), (630, 636, 635, 628), (624, 632, 631, 623), (625, 633, 632, 624), (628, 635, 634, 626), (626, 634, 633, 625), (634, 640, 639, 633), (632, 638, 637, 631), (635, 641, 640, 634), (633, 639, 638, 632), (636, 642, 641, 635), (640, 622, 621, 639), (638, 620, 619, 637), (641, 627, 622, 640), (639, 621, 620, 638), (642, 629, 627, 641), (630, 648, 649, 636), (623, 644, 643, 619), (631, 645, 644, 623), (637, 646, 645, 631), (619, 643, 646, 637), (648, 647, 650, 649), (642, 650, 647, 629), (636, 649, 650, 642), (629, 647, 648, 630), (651, 656, 655, 652), (653, 657, 656, 651), (675, 682, 694, 678), (654, 658, 657, 653), (654, 659, 660, 658), (659, 661, 662, 660), (662, 668, 667, 660), (656, 664, 663, 655), (657, 665, 664, 656), (660, 667, 666, 658), (658, 666, 665, 657), (666, 672, 671, 665), (664, 670, 669, 663), (667, 673, 672, 666), (665, 671, 670, 664), (668, 674, 673, 667), (672, 654, 653, 671), (670, 651, 652, 669), (673, 659, 654, 672), (671, 653, 651, 670), (674, 661, 659, 673), (662, 661, 674, 668), (655, 676, 675, 652), (663, 677, 676, 655), (669, 678, 677, 663), (652, 675, 678, 669), (646, 677, 705, 556), (680, 683, 682, 679), (681, 684, 683, 680), (681, 685, 686, 684), (685, 687, 688, 686), (681, 691, 692, 685), (680, 690, 691, 681), (679, 689, 690, 680), (685, 692, 693, 687), (691, 696, 697, 692), (689, 694, 695, 690), (692, 697, 698, 693), (690, 695, 696, 691), (695, 683, 684, 696), (696, 684, 686, 697), (694, 682, 683, 695), (697, 686, 688, 698), (694, 708, 706, 678), (617, 555, 557, 616), (643, 676, 677, 646), (679, 558, 559, 689), (618, 700, 555, 617), (646, 556, 702, 645), (689, 559, 708, 694), (676, 704, 703, 675), (645, 618, 615, 644), (643, 560, 704, 676), (682, 675, 703, 707), (615, 699, 701, 644), (678, 706, 705, 677), (682, 707, 558, 679), (616, 557, 699, 615), (644, 701, 560, 643), (645, 702, 700, 618), (701, 699, 557, 551, 554, 704, 560), (554, 552, 558, 707, 703, 704), (556, 550, 549, 555, 700, 702), (712, 724, 725, 716), (486, 709, 711, 488), (731, 733, 253, 26), (502, 712, 710, 487), (487, 710, 709, 486), (725, 741, 740, 716), (709, 713, 715, 711), (733, 734, 259, 253), (712, 716, 714, 710), (710, 714, 713, 709), (256, 262, 736, 735), (29, 256, 735, 724, 722), (24, 29, 722, 721), (19, 24, 721, 720), (9, 19, 720, 718), (711, 715, 734, 733), (488, 711, 733, 731), (11, 31, 732, 728), (485, 488, 731, 730), (482, 485, 730, 729), (475, 482, 729, 726), (2, 11, 728, 727), (475, 726, 727, 476), (715, 739, 742, 734), (736, 725, 724, 735), (716, 740, 738, 714), (740, 741, 748, 747), (714, 738, 737, 713), (736, 743, 741, 725), (713, 737, 739, 715), (791, 734, 742, 792), (738, 745, 744, 737), (739, 746, 749, 742), (740, 747, 745, 738), (737, 744, 746, 739), (792, 793, 750, 743), (743, 750, 748, 741), (498, 497, 717, 718), (744, 751, 753, 746), (793, 794, 757, 750), (746, 753, 756, 749), (747, 754, 752, 745), (745, 752, 751, 744), (750, 757, 755, 748), (748, 755, 754, 747), (794, 795, 762, 757), (753, 760, 761, 756), (751, 758, 760, 753), (757, 762, 755), (767, 755, 762), (752, 759, 758, 751), (762, 769, 767), (759, 764, 763, 758), (795, 796, 769, 762), (760, 765, 768, 761), (755, 767, 766, 754), (758, 763, 765, 760), (765, 772, 775, 768), (766, 773, 771, 764), (763, 770, 772, 765), (769, 776, 774, 767), (767, 774, 773, 766), (764, 771, 770, 763), (796, 797, 776, 769), (784, 778, 777, 785), (799, 798, 783, 787), (788, 779, 782, 786), (789, 780, 778, 784), (785, 777, 779, 788), (787, 783, 781, 790), (790, 781, 780, 789), (774, 790, 789, 773), (776, 787, 790, 774), (770, 785, 788, 772), (773, 789, 784, 771), (772, 788, 786, 775), (797, 799, 787, 776), (771, 784, 785, 770), (775, 786, 799, 797), (786, 782, 798, 799), (768, 775, 797, 796), (761, 768, 796, 795), (756, 761, 795, 794), (749, 756, 794, 793), (742, 749, 793, 792), (736, 791, 792, 743), (259, 734, 791, 736, 262), (783, 806, 804, 781), (798, 807, 806, 783), (781, 804, 803, 780), (778, 801, 800, 777), (782, 805, 807, 798), (779, 802, 805, 782), (780, 803, 801, 778), (777, 800, 802, 779), (806, 814, 812, 804), (804, 812, 811, 803), (801, 809, 808, 800), (805, 813, 815, 807), (813, 819, 818, 810), (803, 811, 809, 801), (800, 808, 810, 802), (807, 815, 814, 806), (817, 821, 823, 819), (810, 818, 816, 802), (805, 817, 819, 813), (802, 816, 817, 805), (822, 892, 890, 820), (816, 820, 821, 817), (818, 822, 820, 816), (819, 823, 822, 818), (837, 827, 374, 385), (390, 371, 828, 834), (838, 826, 825, 835), (835, 825, 827, 837), (834, 828, 824, 836), (836, 824, 826, 838), (490, 833, 831, 506), (732, 830, 833, 490), (492, 832, 829, 723), (506, 831, 832, 492), (31, 380, 830, 732), (723, 829, 379, 35), (833, 836, 838, 831), (830, 834, 836, 833), (832, 835, 837, 829), (831, 838, 835, 832), (380, 390, 834, 830), (829, 837, 385, 379), (828, 843, 839, 824), (826, 841, 840, 825), (824, 839, 841, 826), (827, 842, 395, 374), (371, 392, 843, 828), (825, 840, 842, 827), (392, 399, 844, 843), (843, 844, 845, 839), (844, 846, 847, 845), (399, 402, 846, 844), (402, 405, 848, 846), (846, 848, 849, 847), (405, 408, 850, 848), (848, 850, 851, 849), (408, 411, 852, 850), (850, 852, 853, 851), (411, 414, 854, 852), (852, 854, 855, 853), (414, 417, 856, 854), (854, 856, 857, 855), (417, 420, 858, 856), (856, 858, 859, 857), (841, 862, 861, 840), (839, 860, 862, 841), (842, 863, 425, 395), (840, 861, 863, 842), (863, 867, 430, 425), (860, 864, 866, 862), (862, 866, 865, 861), (861, 865, 867, 863), (867, 871, 435, 430), (864, 868, 870, 866), (866, 870, 869, 865), (865, 869, 871, 867), (871, 875, 440, 435), (868, 872, 874, 870), (870, 874, 873, 869), (869, 873, 875, 871), (875, 879, 445, 440), (872, 876, 878, 874), (874, 878, 877, 873), (873, 877, 879, 875), (845, 880, 860, 839), (847, 849, 880, 845), (849, 851, 881, 880), (880, 881, 864, 860), (881, 882, 868, 864), (851, 853, 882, 881), (853, 855, 883, 882), (882, 883, 872, 868), (855, 857, 884, 883), (883, 884, 876, 872), (879, 885, 453, 445), (877, 886, 885, 879), (878, 887, 886, 877), (876, 888, 887, 878), (884, 889, 888, 876), (857, 859, 889, 884), (420, 459, 858), (858, 459, 460, 859), (859, 460, 461, 889), (889, 461, 462, 888), (888, 462, 463, 887), (887, 463, 464, 886), (886, 464, 465, 885), (885, 466, 453), (465, 466, 885), (890, 892, 893, 891), (823, 893, 892, 822), (821, 891, 893, 823), (820, 890, 891, 821), (301, 306, 313), (759, 766, 764), (313, 306, 311), (754, 766, 759), (759, 752, 754), (306, 301, 299), (314, 316, 309), (810, 808, 809, 811, 812, 814, 815, 813), (357, 360, 362, 361, 359, 358, 356, 355), (231, 241, 236, 230), (688, 687, 693, 698)])
me_bsurfacemesh.polygons.foreach_set('use_smooth', [True] * 888)
me_bsurfacemesh.polygons.foreach_set('material_index', [1, 1, 1, 1, 1, 1, 1, 1, 1, 1, 1, 1, 1, 1, 1, 1, 1, 1, 1, 1, 1, 1, 1, 1, 1, 1, 1, 1, 1, 1, 1, 1, 1, 1, 1, 1, 1, 1, 1, 0, 1, 1, 1, 1, 1, 1, 1, 1, 0, 0, 0, 0, 0, 0, 0, 0, 0, 0, 0, 0, 0, 0, 0, 0, 0, 0, 0, 0, 0, 0, 0, 0, 0, 0, 0, 0, 0, 0, 0, 0, 0, 0, 0, 0, 0, 0, 0, 0, 0, 0, 0, 0, 0, 0, 0, 0, 0, 0, 0, 0, 0, 0, 0, 0, 0, 0, 0, 0, 0, 0, 0, 0, 0, 0, 0, 0, 0, 0, 0, 0, 0, 0, 0, 0, 0, 0, 0, 0, 0, 0, 0, 0, 0, 0, 0, 0, 0, 0, 0, 0, 0, 0, 0, 0, 0, 0, 0, 0, 0, 0, 0, 0, 0, 0, 0, 0, 0, 0, 0, 0, 0, 0, 0, 0, 0, 0, 0, 0, 0, 0, 0, 0, 0, 0, 0, 0, 0, 0, 0, 0, 0, 0, 0, 0, 0, 0, 0, 0, 0, 0, 0, 0, 0, 0, 0, 0, 0, 0, 0, 0, 0, 0, 0, 0, 0, 0, 0, 0, 0, 0, 0, 0, 0, 0, 0, 0, 0, 0, 0, 0, 0, 0, 0, 0, 0, 0, 0, 0, 0, 0, 0, 0, 0, 0, 0, 0, 0, 0, 0, 2, 1, 1, 1, 1, 2, 2, 2, 2, 2, 2, 1, 1, 1, 1, 2, 1, 1, 1, 1, 1, 1, 1, 2, 2, 2, 2, 2, 2, 2, 2, 2, 2, 2, 2, 2, 2, 1, 2, 2, 2, 2, 2, 2, 2, 0, 0, 0, 0, 0, 0, 0, 0, 0, 0, 0, 0, 0, 0, 0, 0, 0, 0, 0, 0, 0, 0, 0, 0, 0, 0, 0, 0, 0, 0, 0, 0, 0, 0, 0, 0, 0, 2, 2, 2, 2, 0, 0, 0, 0, 0, 0, 0, 0, 0, 0, 0, 0, 0, 0, 0, 0, 0, 0, 0, 0, 0, 0, 0, 0, 0, 0, 0, 0, 0, 0, 1, 1, 1, 1, 1, 1, 1, 1, 1, 1, 1, 1, 0, 0, 0, 0, 0, 0, 0, 0, 0, 0, 0, 0, 0, 0, 0, 0, 0, 0, 0, 0, 0, 0, 0, 0, 0, 0, 0, 0, 0, 0, 0, 0, 0, 0, 0, 0, 0, 0, 0, 0, 0, 0, 0, 0, 0, 0, 0, 0, 0, 0, 0, 0, 0, 0, 0, 0, 0, 0, 0, 0, 0, 0, 0, 0, 0, 0, 0, 0, 0, 0, 0, 1, 1, 1, 1, 1, 1, 1, 1, 1, 1, 1, 1, 1, 1, 1, 1, 1, 1, 1, 1, 1, 1, 1, 1, 1, 1, 1, 1, 1, 1, 1, 1, 1, 1, 1, 1, 1, 1, 1, 0, 1, 1, 1, 1, 1, 1, 1, 1, 0, 0, 0, 0, 0, 0, 0, 0, 0, 0, 0, 0, 0, 0, 0, 0, 0, 0, 0, 0, 0, 0, 0, 0, 0, 0, 0, 0, 0, 0, 0, 0, 0, 0, 0, 0, 0, 0, 0, 0, 0, 0, 0, 0, 0, 0, 0, 0, 0, 0, 0, 0, 0, 0, 0, 0, 0, 0, 0, 0, 0, 0, 0, 0, 0, 0, 0, 0, 0, 0, 0, 0, 0, 0, 0, 0, 0, 0, 0, 0, 0, 0, 0, 0, 0, 0, 0, 0, 0, 0, 0, 0, 0, 0, 0, 0, 0, 0, 0, 0, 0, 0, 0, 0, 0, 0, 0, 0, 0, 0, 0, 0, 0, 0, 0, 0, 0, 0, 0, 0, 0, 0, 0, 0, 0, 0, 0, 0, 0, 0, 0, 0, 0, 0, 0, 0, 0, 0, 0, 0, 0, 0, 0, 0, 0, 0, 0, 0, 0, 0, 0, 0, 0, 0, 0, 0, 0, 0, 0, 0, 0, 0, 0, 0, 0, 0, 0, 0, 0, 0, 0, 0, 0, 0, 0, 0, 0, 0, 0, 0, 0, 0, 0, 0, 0, 0, 0, 0, 0, 0, 0, 2, 1, 1, 1, 1, 2, 2, 2, 2, 2, 2, 1, 1, 1, 1, 2, 1, 1, 1, 1, 1, 1, 1, 2, 2, 2, 2, 2, 2, 2, 2, 2, 2, 2, 2, 2, 2, 1, 2, 2, 2, 2, 2, 2, 2, 0, 0, 0, 0, 0, 0, 0, 0, 0, 0, 0, 0, 0, 0, 0, 0, 0, 0, 0, 0, 0, 0, 0, 0, 0, 0, 0, 0, 0, 0, 0, 0, 0, 0, 0, 0, 0, 0, 2, 2, 2, 2, 0, 0, 0, 0, 0, 0, 0, 0, 0, 0, 0, 0, 0, 0, 0, 0, 0, 0, 0, 0, 0, 0, 0, 0, 0, 0, 0, 0, 0, 0, 1, 1, 1, 1, 1, 1, 1, 1, 1, 1, 1, 1, 0, 0, 0, 0, 0, 0, 0, 0, 0, 0, 0, 0, 0, 0, 0, 0, 0, 0, 0, 0, 0, 0, 0, 0, 0, 0, 0, 0, 0, 0, 0, 0, 0, 0, 0, 0, 0, 0, 0, 0, 0, 0, 0, 0, 0, 0, 0, 0, 0, 0, 0, 0, 0, 0, 0, 0, 0, 0, 0, 0, 0, 0, 0, 0, 0, 0, 0, 0, 0, 0, 0, 0, 0, 0, 0, 0, 0, 0, 2, 2, 0, 0])
me_bsurfacemesh.materials.append(mat_skin)
me_bsurfacemesh.materials.append(mat_shirt)
me_bsurfacemesh.materials.append(mat_shorts)
me_bsurfacemesh.update()
me_bsurfacemesh_001 = bpy.data.meshes.new('BSurfaceMesh.001')
me_bsurfacemesh_001.from_pydata([(0.1333, -0.07333, 1.28), (0.1286, -0.0776, 1.186), (0.0, -0.1482, 1.28), (0.0, -0.149, 1.193), (0.1572, -0.005789, 1.277), (0.1448, -0.009362, 1.179), (0.09763, -0.1206, 1.187), (0.09586, -0.1196, 1.278), (0.0, 0.09208, 1.28), (0.0, 0.0638, 1.191), (0.1586, -0.07639, 1.345), (0.0, -0.1352, 1.344), (0.1699, -0.003558, 1.328), (0.113, -0.1131, 1.345), (0.0, 0.09084, 1.348), (0.1378, -0.06695, 1.114), (0.0, -0.1604, 1.127), (0.1364, -0.01009, 1.108), (0.1198, -0.1146, 1.118), (0.0, 0.04941, 1.124), (0.1409, -0.06621, 1.042), (0.0, -0.1682, 1.061), (0.1386, -0.008745, 1.029), (0.127, -0.1106, 1.042), (0.0, 0.05723, 1.042), (0.1563, -0.05806, 0.9478), (0.0, -0.1614, 0.9491), (0.1603, -0.01144, 0.9376), (0.1341, -0.09674, 0.9519), (0.0, 0.07648, 0.9567), (0.1727, -0.05028, 1.446), (0.0, -0.1148, 1.387), (0.1126, -0.049, 1.45), (0.2564, -0.04462, 1.325), (0.1111, 0.06182, 1.448), (0.0, 0.05847, 1.46), (0.1705, 0.03863, 1.446), (0.2546, -0.003394, 1.301), (0.16, 0.06969, 1.33), (0.2722, -0.04247, 1.377), (0.1427, 0.06256, 1.271), (0.116, 0.03834, 1.176), (0.2644, 0.04048, 1.372), (0.1149, 0.02209, 1.114), (0.1246, 0.02515, 1.035), (0.1429, 0.02418, 0.9448), (0.2364, 0.05159, 1.324), (0.2757, -0.0007319, 1.391), (0.1757, -0.0007077, 1.458), (0.1179, -0.005204, 1.472), (0.147, 0.07954, 1.338), (0.1511, -0.08634, 1.346), (0.1553, 0.06063, 1.299), (0.1587, -0.003042, 1.462), (0.1644, -0.00424, 1.309), (0.1509, -0.04537, 1.448), (0.1562, 0.04588, 1.445), (0.1525, -0.07469, 1.332), (0.3584, -0.05458, 1.274), (0.3576, -0.01205, 1.247), (0.3761, -0.04326, 1.315), (0.3704, 0.02612, 1.312), (0.3462, 0.04129, 1.275), (0.3817, -0.008836, 1.326), (0.392, -0.04225, 1.306), (0.3848, 0.02492, 1.305), (0.3604, 0.03984, 1.265), (0.3961, -0.01136, 1.318), (0.3892, -0.05063, 1.259), (0.3879, -0.01708, 1.231), (0.4201, -0.04101, 1.298), (0.4153, 0.02081, 1.293), (0.3724, 0.03938, 1.259), (0.4176, -0.01273, 1.308), (0.4863, -0.05006, 1.208), (0.4899, -0.02193, 1.185), (0.5048, -0.04402, 1.252), (0.4938, 0.01788, 1.252), (0.4683, 0.0243, 1.214), (0.5038, -0.02063, 1.263), (0.5852, -0.05526, 1.171), (0.5841, -0.02943, 1.154), (0.5928, -0.04527, 1.191), (0.5816, -0.007631, 1.194), (0.5603, 0.00285, 1.178), (0.5863, -0.02792, 1.201), (0.6012, -0.05881, 1.158), (0.5948, -0.02968, 1.147), (0.607, -0.04713, 1.181), (0.5996, -0.009201, 1.183), (0.5831, -0.0006822, 1.168), (0.6055, -0.02952, 1.189), (0.6394, -0.07323, 1.102), (0.646, -0.03241, 1.107), (0.6507, -0.07672, 1.137), (0.6455, -0.002132, 1.136), (0.6428, 0.001574, 1.112), (0.6548, -0.03129, 1.143), (0.6716, -0.07908, 1.089), (0.6695, -0.03981, 1.086), (0.6842, -0.07998, 1.107), (0.6746, -0.005222, 1.105), (0.6728, -0.004478, 1.087), (0.6878, -0.04745, 1.111), (0.6195, -0.03017, 1.124), (0.6134, -0.0002503, 1.141), (0.6145, -0.004113, 1.164), (0.6261, -0.0313, 1.17), (0.636, -0.06905, 1.15), (0.6085, -0.05924, 1.131), (0.6209, -0.09631, 1.12), (0.6219, -0.08626, 1.136), (0.631, -0.08853, 1.102), (0.6389, -0.08481, 1.138), (0.6312, -0.08479, 1.14), (0.6192, -0.09508, 1.114), (0.6294, -0.1187, 1.103), (0.6328, -0.1197, 1.105), (0.64, -0.1059, 1.093), (0.6418, -0.1167, 1.108), (0.6384, -0.1181, 1.107), (0.6277, -0.1154, 1.1), (0.6355, -0.1348, 1.087), (0.6383, -0.1328, 1.092), (0.6438, -0.1302, 1.079), (0.6498, -0.1321, 1.092), (0.644, -0.1318, 1.094), (0.6342, -0.1325, 1.085), (0.6426, -0.1421, 1.081), (0.6444, -0.1425, 1.082), (0.6461, -0.141, 1.078), (0.6497, -0.1415, 1.084), (0.6479, -0.1422, 1.083), (0.6424, -0.1416, 1.079), (0.7017, -0.06698, 1.082), (0.7111, -0.06789, 1.074), (0.7207, -0.06766, 1.064), (0.7274, -0.06811, 1.056), (0.7021, -0.08291, 1.084), (0.7099, -0.08416, 1.076), (0.7209, -0.08325, 1.067), (0.7297, -0.08155, 1.057), (0.7361, -0.06741, 1.047), (0.7377, -0.08156, 1.047), (0.7409, -0.07201, 1.042), (0.7409, -0.07824, 1.043), (0.6958, -0.08297, 1.075), (0.7046, -0.08273, 1.068), (0.7148, -0.08257, 1.059), (0.7245, -0.08045, 1.05), (0.7332, -0.07901, 1.043), (0.7379, -0.07721, 1.041), (0.6928, -0.06795, 1.072), (0.7019, -0.06849, 1.067), (0.7116, -0.06921, 1.058), (0.7223, -0.06908, 1.051), (0.7313, -0.06939, 1.044), (0.7383, -0.07319, 1.041), (0.6922, -0.06252, 1.097), (0.6936, -0.08013, 1.097), (0.6835, -0.08126, 1.083), (0.6813, -0.0626, 1.081), (0.6995, -0.04405, 1.082), (0.7087, -0.04538, 1.074), (0.7178, -0.04573, 1.064), (0.725, -0.04608, 1.057), (0.699, -0.06221, 1.084), (0.7072, -0.06363, 1.076), (0.7189, -0.063, 1.067), (0.729, -0.06226, 1.059), (0.7324, -0.04726, 1.051), (0.7364, -0.06078, 1.053), (0.742, -0.04816, 1.043), (0.7441, -0.06175, 1.045), (0.6931, -0.06063, 1.075), (0.7018, -0.06015, 1.069), (0.7129, -0.06015, 1.059), (0.7217, -0.05867, 1.05), (0.7323, -0.05849, 1.042), (0.7402, -0.06045, 1.037), (0.6907, -0.04701, 1.074), (0.6999, -0.04734, 1.068), (0.71, -0.04845, 1.059), (0.7201, -0.04825, 1.052), (0.7306, -0.04902, 1.044), (0.7406, -0.0505, 1.036), (0.6913, -0.04072, 1.096), (0.6925, -0.05991, 1.097), (0.6815, -0.06066, 1.08), (0.6795, -0.04127, 1.081), (0.7488, -0.04977, 1.036), (0.7502, -0.05819, 1.037), (0.7467, -0.05875, 1.033), (0.7472, -0.05075, 1.034), (0.7117, -0.02413, 1.073), (0.7022, -0.02391, 1.08), (0.7207, -0.02496, 1.062), (0.7278, -0.02552, 1.055), (0.7027, -0.04054, 1.083), (0.7106, -0.04201, 1.074), (0.7207, -0.04228, 1.065), (0.7291, -0.04258, 1.056), (0.7396, -0.02775, 1.046), (0.7418, -0.04186, 1.047), (0.7458, -0.03192, 1.042), (0.7451, -0.04121, 1.042), (0.6966, -0.03876, 1.074), (0.706, -0.03859, 1.067), (0.7154, -0.03927, 1.057), (0.7246, -0.03961, 1.051), (0.7352, -0.04036, 1.042), (0.7425, -0.03911, 1.039), (0.6942, -0.02569, 1.072), (0.7038, -0.02622, 1.066), (0.7128, -0.02672, 1.058), (0.723, -0.02713, 1.051), (0.7341, -0.02873, 1.043), (0.742, -0.03228, 1.039), (0.6885, -0.02193, 1.096), (0.6924, -0.03715, 1.096), (0.6797, -0.03925, 1.08), (0.6804, -0.02385, 1.082), (0.6806, -0.004675, 1.09), (0.6964, -0.005797, 1.077), (0.706, -0.007358, 1.068), (0.6871, -0.01825, 1.094), (0.7021, -0.01797, 1.08), (0.7102, -0.02014, 1.07), (0.7152, -0.009274, 1.059), (0.7192, -0.02056, 1.061), (0.7229, -0.01183, 1.054), (0.7245, -0.01901, 1.056), (0.6765, -0.005197, 1.084), (0.6929, -0.01031, 1.073), (0.7034, -0.0112, 1.063), (0.7143, -0.01244, 1.056), (0.7201, -0.01433, 1.053), (0.6819, -0.01963, 1.083), (0.6992, -0.01875, 1.07), (0.7084, -0.0187, 1.063), (0.7181, -0.01936, 1.054), (0.7204, -0.01799, 1.053), (0.6857, -0.0681, 1.112), (0.6705, -0.06223, 1.085), (0.6852, -0.05831, 1.112), (0.67, -0.05907, 1.085), (0.6837, -0.02088, 1.104), (0.6843, -0.03094, 1.112), (0.6696, -0.03475, 1.085), (0.6675, -0.01483, 1.086), (0.6818, -0.01561, 1.103), (0.6716, -0.005454, 1.087), (0.166, -0.0576, 0.8823), (0.0, -0.1415, 0.8966), (0.1688, -0.01272, 0.8761), (0.1449, -0.09003, 0.8868), (0.0, 0.05797, 0.8973), (0.153, 0.02286, 0.8859), (0.1791, -0.05865, 0.8363), (0.0, -0.1204, 0.8654), (0.1769, -0.01374, 0.8335), (0.1588, -0.09201, 0.8373), (0.0, 0.05211, 0.8891), (0.1564, 0.02359, 0.842), (0.02539, 0.0964, 1.283), (0.0193, 0.06582, 1.193), (0.03618, 0.09448, 1.351), (0.02949, 0.05143, 1.124), (0.03451, 0.05931, 1.046), (0.0669, 0.09651, 0.9521), (0.04882, 0.06219, 1.461), (0.07148, 0.09436, 0.9094), (0.07483, 0.08768, 0.8756), (0.03025, -0.15, 1.192), (0.03023, -0.148, 1.278), (0.03913, -0.1362, 1.348), (0.06264, -0.156, 1.128), (0.07714, -0.1557, 1.055), (0.06522, -0.1398, 0.9492), (0.03503, -0.08746, 1.429), (0.06586, -0.1178, 0.8969), (0.01217, -0.1169, 0.865), (0.02975, 0.06913, 0.9011), (0.00588, 0.05691, 0.8855), (0.1939, -0.05752, 0.7605), (0.1844, -0.01114, 0.757), (0.1734, -0.09766, 0.759), (0.156, 0.02782, 0.7577), (0.08489, 0.04212, 0.7575), (0.04204, -0.07961, 0.758), (0.04071, 0.02405, 0.774), (0.1902, -0.0408, 0.6423), (0.1786, 0.007114, 0.6296), (0.1806, -0.08517, 0.6342), (0.1611, 0.0281, 0.6273), (0.1173, 0.03697, 0.6282), (0.07589, -0.0882, 0.6349), (0.0817, 0.02435, 0.6304), (0.1864, -0.02391, 0.5825), (0.179, 0.01427, 0.5811), (0.1739, -0.0791, 0.5797), (0.1628, 0.02826, 0.5867), (0.1205, 0.03426, 0.5814), (0.09307, -0.08375, 0.5799), (0.0888, 0.02185, 0.5792), (0.1936, -0.00958, 0.5179), (0.1896, 0.03039, 0.5182), (0.1695, -0.06842, 0.5231), (0.1079, -0.06192, 0.5243), (0.1092, 0.02495, 0.5224), (0.2058, -0.008012, 0.48), (0.2049, 0.03153, 0.4859), (0.1806, -0.04505, 0.478), (0.1847, 0.05936, 0.4906), (0.1329, 0.0573, 0.4866), (0.1209, -0.03399, 0.4789), (0.1147, 0.03744, 0.4858), (0.2243, 0.003802, 0.401), (0.2227, 0.04465, 0.3943), (0.2012, -0.02302, 0.3945), (0.201, 0.07177, 0.399), (0.1345, 0.07301, 0.3986), (0.1261, -0.01833, 0.4), (0.1133, 0.05415, 0.4075), (0.2104, 0.01135, 0.1867), (0.1934, 0.05156, 0.191), (0.1875, -0.01177, 0.1854), (0.1818, 0.05766, 0.1944), (0.1621, 0.04764, 0.198), (0.1504, 0.001137, 0.1971), (0.1497, 0.03195, 0.2041), (0.2141, 0.05133, 0.2788), (0.224, 0.007443, 0.2872), (0.1284, -0.000323, 0.3035), (0.1235, 0.04724, 0.3022), (0.1976, -0.01693, 0.2843), (0.1889, 0.06636, 0.2729), (0.1459, 0.06104, 0.2873), (0.009481, -0.02534, 0.8413), (0.01738, -0.0207, 0.7622), (0.05948, -0.01824, 0.6279), (0.08069, -0.008265, 0.5718), (0.09097, -0.01074, 0.5317), (0.1012, 0.002608, 0.4838), (0.1028, 0.01353, 0.4005), (0.1462, 0.0186, 0.2022), (0.1192, 0.02349, 0.3), (0.2138, 0.01761, 0.08994), (0.1933, 0.05138, 0.0908), (0.2154, -0.006224, 0.06793), (0.1848, 0.05464, 0.09541), (0.1522, 0.03393, 0.09444), (0.1546, -0.02363, 0.08288), (0.1488, 0.03021, 0.09351), (0.147, 0.02381, 0.09711), (0.2132, 0.03496, 0.001732), (0.203, 0.05875, 0.006214), (0.2216, 0.006245, 0.006725), (0.1876, 0.06192, 0.007), (0.1687, 0.05143, 0.005956), (0.1592, 0.01724, 0.005427), (0.1625, 0.04478, 0.006545), (0.1579, 0.03193, 0.006153), (0.2299, -0.03996, 0.03054), (0.144, -0.07943, 0.0417), (0.2079, -0.03877, 0.003036), (0.1413, -0.08815, 0.005114), (0.2299, -0.1013, 0.02379), (0.1388, -0.1056, 0.0353), (0.2287, -0.1093, -0.0004696), (0.1396, -0.1168, 0.002331), (0.0, -0.08436, 1.498), (0.05305, -0.02828, 1.52), (0.03883, 0.01148, 1.532), (0.0, 0.02571, 1.534), (0.04809, -0.0006647, 1.533), (0.0239, 0.02243, 1.531), (0.01778, -0.07681, 1.5), (0.0334, 0.05097, 1.483), (0.0, 0.04785, 1.488), (0.0, -0.09446, 1.412), (0.02867, -0.07077, 1.452), (0.08884, 0.01497, 1.488), (0.08947, 0.05479, 1.469), (0.08903, -0.0123, 1.476), (0.0, 0.0409, 1.5), (0.02287, -0.07146, 1.482), (0.06666, 0.03811, 1.491), (0.07155, -0.00974, 1.49), (0.03098, 0.03687, 1.503), (0.0, -0.07728, 1.472), (0.07478, 0.01749, 1.495), (0.0, -0.103, 1.52), (0.05911, -0.04341, 1.567), (0.04069, 0.008235, 1.578), (0.0, 0.02944, 1.586), (0.0491, -0.003048, 1.574), (0.02092, 0.02349, 1.585), (0.02512, -0.0906, 1.526), (0.0, -0.1168, 1.522), (0.03932, -0.1002, 1.538), (0.0617, -0.0472, 1.573), (0.0, -0.1407, 1.526), (0.0448, -0.1075, 1.547), (0.06602, -0.0686, 1.583), (0.0, -0.1654, 1.599), (0.01506, -0.1458, 1.615), (0.07234, -0.06341, 1.625), (0.0, -0.1488, 1.655), (0.01394, -0.141, 1.649), (0.07303, -0.06522, 1.654), (0.0, -0.1475, 1.674), (0.02501, -0.1361, 1.67), (0.06853, -0.06588, 1.68), (0.0, -0.1404, 1.699), (0.02517, -0.1297, 1.701), (0.06419, -0.06059, 1.707), (0.0, -0.1105, 1.733), (0.02247, -0.102, 1.73), (0.04434, -0.05586, 1.732), (0.0, -0.08453, 1.74), (0.01113, -0.07465, 1.74), (0.02041, -0.05431, 1.74), (0.07061, -0.02885, 1.621), (0.04376, 0.0326, 1.64), (0.0, 0.05021, 1.639), (0.06155, 0.01052, 1.632), (0.02117, 0.04582, 1.644), (0.07521, -0.02844, 1.656), (0.04207, 0.03521, 1.673), (0.0, 0.05163, 1.663), (0.06293, 0.01262, 1.664), (0.02215, 0.04514, 1.673), (0.07325, -0.02846, 1.685), (0.04598, 0.02267, 1.699), (0.0, 0.04558, 1.687), (0.06261, 0.006412, 1.691), (0.02303, 0.03924, 1.698), (0.06344, -0.03301, 1.711), (0.04013, 0.01044, 1.72), (0.0, 0.03253, 1.714), (0.05719, -0.00427, 1.713), (0.01997, 0.02715, 1.716), (0.04803, -0.03237, 1.731), (0.02889, 0.0008415, 1.73), (0.0, 0.0207, 1.725), (0.04411, -0.01105, 1.729), (0.01367, 0.01267, 1.728), (0.07407, -0.04164, 1.622), (0.07701, -0.0415, 1.654), (0.07461, -0.03838, 1.685), (0.06139, -0.04455, 1.713), (0.04855, -0.04037, 1.731), (0.0, 0.009936, 1.733), (0.005541, 0.001083, 1.736), (0.01405, -0.008119, 1.738), (0.02119, -0.01793, 1.738), (0.02383, -0.03012, 1.739), (0.02368, -0.04069, 1.739), (0.0, -0.06472, 1.745), (0.0, -0.05268, 1.746), (0.0, -0.04236, 1.746), (0.0, -0.03295, 1.746), (0.0, -0.02423, 1.745), (0.0, -0.01606, 1.744), (0.0, -0.00823, 1.742), (0.0, 0.0004157, 1.738), (0.221, -0.179, 0.01583), (0.1579, -0.1819, 0.02381), (0.2202, -0.1845, -0.0009997), (0.1584, -0.1897, 0.0009425), (-0.1333, -0.07333, 1.28), (-0.1286, -0.0776, 1.186), (-0.1572, -0.005789, 1.277), (-0.1448, -0.009362, 1.179), (-0.09763, -0.1206, 1.187), (-0.09586, -0.1196, 1.278), (-0.1586, -0.07639, 1.345), (-0.1699, -0.003558, 1.328), (-0.113, -0.1131, 1.345), (-0.1378, -0.06695, 1.114), (-0.1364, -0.01009, 1.108), (-0.1198, -0.1146, 1.118), (-0.1409, -0.06621, 1.042), (-0.1386, -0.008745, 1.029), (-0.127, -0.1106, 1.042), (-0.1563, -0.05806, 0.9478), (-0.1603, -0.01144, 0.9376), (-0.1341, -0.09674, 0.9519), (-0.1727, -0.05028, 1.446), (-0.1126, -0.049, 1.45), (-0.2564, -0.04462, 1.325), (-0.1111, 0.06182, 1.448), (-0.1705, 0.03863, 1.446), (-0.2546, -0.003394, 1.301), (-0.16, 0.06969, 1.33), (-0.2722, -0.04247, 1.377), (-0.1427, 0.06256, 1.271), (-0.116, 0.03834, 1.176), (-0.2644, 0.04048, 1.372), (-0.1149, 0.02209, 1.114), (-0.1246, 0.02515, 1.035), (-0.1429, 0.02418, 0.9448), (-0.2364, 0.05159, 1.324), (-0.2757, -0.0007319, 1.391), (-0.1757, -0.0007077, 1.458), (-0.1179, -0.005204, 1.472), (-0.147, 0.07954, 1.338), (-0.1511, -0.08634, 1.346), (-0.1553, 0.06063, 1.299), (-0.1587, -0.003042, 1.462), (-0.1644, -0.00424, 1.309), (-0.1509, -0.04537, 1.448), (-0.1562, 0.04588, 1.445), (-0.1525, -0.07469, 1.332), (-0.3584, -0.05458, 1.274), (-0.3576, -0.01205, 1.247), (-0.3761, -0.04326, 1.315), (-0.3704, 0.02612, 1.312), (-0.3462, 0.04129, 1.275), (-0.3817, -0.008836, 1.326), (-0.392, -0.04225, 1.306), (-0.3848, 0.02492, 1.305), (-0.3604, 0.03984, 1.265), (-0.3961, -0.01136, 1.318), (-0.3892, -0.05063, 1.259), (-0.3879, -0.01708, 1.231), (-0.4201, -0.04101, 1.298), (-0.4153, 0.02081, 1.293), (-0.3724, 0.03938, 1.259), (-0.4176, -0.01273, 1.308), (-0.4863, -0.05006, 1.208), (-0.4899, -0.02193, 1.185), (-0.5048, -0.04402, 1.252), (-0.4938, 0.01788, 1.252), (-0.4683, 0.0243, 1.214), (-0.5038, -0.02063, 1.263), (-0.5852, -0.05526, 1.171), (-0.5841, -0.02943, 1.154), (-0.5928, -0.04527, 1.191), (-0.5816, -0.007631, 1.194), (-0.5603, 0.00285, 1.178), (-0.5863, -0.02792, 1.201), (-0.6012, -0.05881, 1.158), (-0.5948, -0.02968, 1.147), (-0.607, -0.04713, 1.181), (-0.5996, -0.009201, 1.183), (-0.5831, -0.0006822, 1.168), (-0.6055, -0.02952, 1.189), (-0.6394, -0.07323, 1.102), (-0.646, -0.03241, 1.107), (-0.6507, -0.07672, 1.137), (-0.6455, -0.002132, 1.136), (-0.6428, 0.001574, 1.112), (-0.6548, -0.03129, 1.143), (-0.6716, -0.07908, 1.089), (-0.6695, -0.03981, 1.086), (-0.6842, -0.07998, 1.107), (-0.6746, -0.005222, 1.105), (-0.6728, -0.004478, 1.087), (-0.6878, -0.04745, 1.111), (-0.6195, -0.03017, 1.124), (-0.6134, -0.0002503, 1.141), (-0.6145, -0.004113, 1.164), (-0.6261, -0.0313, 1.17), (-0.636, -0.06905, 1.15), (-0.6085, -0.05924, 1.131), (-0.6209, -0.09631, 1.12), (-0.6219, -0.08626, 1.136), (-0.631, -0.08853, 1.102), (-0.6389, -0.08481, 1.138), (-0.6312, -0.08479, 1.14), (-0.6192, -0.09508, 1.114), (-0.6294, -0.1187, 1.103), (-0.6328, -0.1197, 1.105), (-0.64, -0.1059, 1.093), (-0.6418, -0.1167, 1.108), (-0.6384, -0.1181, 1.107), (-0.6277, -0.1154, 1.1), (-0.6355, -0.1348, 1.087), (-0.6383, -0.1328, 1.092), (-0.6438, -0.1302, 1.079), (-0.6498, -0.1321, 1.092), (-0.644, -0.1318, 1.094), (-0.6342, -0.1325, 1.085), (-0.6426, -0.1421, 1.081), (-0.6444, -0.1425, 1.082), (-0.6461, -0.141, 1.078), (-0.6497, -0.1415, 1.084), (-0.6479, -0.1422, 1.083), (-0.6424, -0.1416, 1.079), (-0.7017, -0.06698, 1.082), (-0.7111, -0.06789, 1.074), (-0.7207, -0.06766, 1.064), (-0.7274, -0.06811, 1.056), (-0.7021, -0.08291, 1.084), (-0.7099, -0.08416, 1.076), (-0.7209, -0.08325, 1.067), (-0.7297, -0.08155, 1.057), (-0.7361, -0.06741, 1.047), (-0.7377, -0.08156, 1.047), (-0.7409, -0.07201, 1.042), (-0.7409, -0.07824, 1.043), (-0.6958, -0.08297, 1.075), (-0.7046, -0.08273, 1.068), (-0.7148, -0.08257, 1.059), (-0.7245, -0.08045, 1.05), (-0.7332, -0.07901, 1.043), (-0.7379, -0.07721, 1.041), (-0.6928, -0.06795, 1.072), (-0.7019, -0.06849, 1.067), (-0.7116, -0.06921, 1.058), (-0.7223, -0.06908, 1.051), (-0.7313, -0.06939, 1.044), (-0.7383, -0.07319, 1.041), (-0.6922, -0.06252, 1.097), (-0.6936, -0.08013, 1.097), (-0.6835, -0.08126, 1.083), (-0.6813, -0.0626, 1.081), (-0.6995, -0.04405, 1.082), (-0.7087, -0.04538, 1.074), (-0.7178, -0.04573, 1.064), (-0.725, -0.04608, 1.057), (-0.699, -0.06221, 1.084), (-0.7072, -0.06363, 1.076), (-0.7189, -0.063, 1.067), (-0.729, -0.06226, 1.059), (-0.7324, -0.04726, 1.051), (-0.7364, -0.06078, 1.053), (-0.742, -0.04816, 1.043), (-0.7441, -0.06175, 1.045), (-0.6931, -0.06063, 1.075), (-0.7018, -0.06015, 1.069), (-0.7129, -0.06015, 1.059), (-0.7217, -0.05867, 1.05), (-0.7323, -0.05849, 1.042), (-0.7402, -0.06045, 1.037), (-0.6907, -0.04701, 1.074), (-0.6999, -0.04734, 1.068), (-0.71, -0.04845, 1.059), (-0.7201, -0.04825, 1.052), (-0.7306, -0.04902, 1.044), (-0.7406, -0.0505, 1.036), (-0.6913, -0.04072, 1.096), (-0.6925, -0.05991, 1.097), (-0.6815, -0.06066, 1.08), (-0.6795, -0.04127, 1.081), (-0.7488, -0.04977, 1.036), (-0.7502, -0.05819, 1.037), (-0.7467, -0.05875, 1.033), (-0.7472, -0.05075, 1.034), (-0.7117, -0.02413, 1.073), (-0.7022, -0.02391, 1.08), (-0.7207, -0.02496, 1.062), (-0.7278, -0.02552, 1.055), (-0.7027, -0.04054, 1.083), (-0.7106, -0.04201, 1.074), (-0.7207, -0.04228, 1.065), (-0.7291, -0.04258, 1.056), (-0.7396, -0.02775, 1.046), (-0.7418, -0.04186, 1.047), (-0.7458, -0.03192, 1.042), (-0.7451, -0.04121, 1.042), (-0.6966, -0.03876, 1.074), (-0.706, -0.03859, 1.067), (-0.7154, -0.03927, 1.057), (-0.7246, -0.03961, 1.051), (-0.7352, -0.04036, 1.042), (-0.7425, -0.03911, 1.039), (-0.6942, -0.02569, 1.072), (-0.7038, -0.02622, 1.066), (-0.7128, -0.02672, 1.058), (-0.723, -0.02713, 1.051), (-0.7341, -0.02873, 1.043), (-0.742, -0.03228, 1.039), (-0.6885, -0.02193, 1.096), (-0.6924, -0.03715, 1.096), (-0.6797, -0.03925, 1.08), (-0.6804, -0.02385, 1.082), (-0.6806, -0.004675, 1.09), (-0.6964, -0.005797, 1.077), (-0.706, -0.007358, 1.068), (-0.6871, -0.01825, 1.094), (-0.7021, -0.01797, 1.08), (-0.7102, -0.02014, 1.07), (-0.7152, -0.009274, 1.059), (-0.7192, -0.02056, 1.061), (-0.7229, -0.01183, 1.054), (-0.7245, -0.01901, 1.056), (-0.6765, -0.005197, 1.084), (-0.6929, -0.01031, 1.073), (-0.7034, -0.0112, 1.063), (-0.7143, -0.01244, 1.056), (-0.7201, -0.01433, 1.053), (-0.6819, -0.01963, 1.083), (-0.6992, -0.01875, 1.07), (-0.7084, -0.0187, 1.063), (-0.7181, -0.01936, 1.054), (-0.7204, -0.01799, 1.053), (-0.6857, -0.0681, 1.112), (-0.6705, -0.06223, 1.085), (-0.6852, -0.05831, 1.112), (-0.67, -0.05907, 1.085), (-0.6837, -0.02088, 1.104), (-0.6843, -0.03094, 1.112), (-0.6696, -0.03475, 1.085), (-0.6675, -0.01483, 1.086), (-0.6818, -0.01561, 1.103), (-0.6716, -0.005454, 1.087), (-0.166, -0.0576, 0.8823), (-0.1688, -0.01272, 0.8761), (-0.1449, -0.09003, 0.8868), (-0.153, 0.02286, 0.8859), (-0.1791, -0.05865, 0.8363), (-0.1769, -0.01374, 0.8335), (-0.1588, -0.09201, 0.8373), (-0.1564, 0.02359, 0.842), (-0.02539, 0.0964, 1.283), (-0.0193, 0.06582, 1.193), (-0.03618, 0.09448, 1.351), (-0.02949, 0.05143, 1.124), (-0.03451, 0.05931, 1.046), (-0.0669, 0.09651, 0.9521), (-0.04882, 0.06219, 1.461), (-0.07148, 0.09436, 0.9094), (-0.07483, 0.08768, 0.8756), (-0.03025, -0.15, 1.192), (-0.03023, -0.148, 1.278), (-0.03913, -0.1362, 1.348), (-0.06264, -0.156, 1.128), (-0.07714, -0.1557, 1.055), (-0.06522, -0.1398, 0.9492), (-0.03503, -0.08746, 1.429), (-0.06586, -0.1178, 0.8969), (-0.01217, -0.1169, 0.865), (-0.02975, 0.06913, 0.9011), (-0.00588, 0.05691, 0.8855), (-0.1939, -0.05752, 0.7605), (-0.1844, -0.01114, 0.757), (-0.1734, -0.09766, 0.759), (-0.156, 0.02782, 0.7577), (-0.08489, 0.04212, 0.7575), (-0.04204, -0.07961, 0.758), (-0.04071, 0.02405, 0.774), (-0.1902, -0.0408, 0.6423), (-0.1786, 0.007114, 0.6296), (-0.1806, -0.08517, 0.6342), (-0.1611, 0.0281, 0.6273), (-0.1173, 0.03697, 0.6282), (-0.07589, -0.0882, 0.6349), (-0.0817, 0.02435, 0.6304), (-0.1864, -0.02391, 0.5825), (-0.179, 0.01427, 0.5811), (-0.1739, -0.0791, 0.5797), (-0.1628, 0.02826, 0.5867), (-0.1205, 0.03426, 0.5814), (-0.09307, -0.08375, 0.5799), (-0.0888, 0.02185, 0.5792), (-0.1936, -0.00958, 0.5179), (-0.1896, 0.03039, 0.5182), (-0.1695, -0.06842, 0.5231), (-0.1079, -0.06192, 0.5243), (-0.1092, 0.02495, 0.5224), (-0.2058, -0.008012, 0.48), (-0.2049, 0.03153, 0.4859), (-0.1806, -0.04505, 0.478), (-0.1847, 0.05936, 0.4906), (-0.1329, 0.0573, 0.4866), (-0.1209, -0.03399, 0.4789), (-0.1147, 0.03744, 0.4858), (-0.2243, 0.003802, 0.401), (-0.2227, 0.04465, 0.3943), (-0.2012, -0.02302, 0.3945), (-0.201, 0.07177, 0.399), (-0.1345, 0.07301, 0.3986), (-0.1261, -0.01833, 0.4), (-0.1133, 0.05415, 0.4075), (-0.2104, 0.01135, 0.1867), (-0.1934, 0.05156, 0.191), (-0.1875, -0.01177, 0.1854), (-0.1818, 0.05766, 0.1944), (-0.1621, 0.04764, 0.198), (-0.1504, 0.001137, 0.1971), (-0.1497, 0.03195, 0.2041), (-0.2141, 0.05133, 0.2788), (-0.224, 0.007443, 0.2872), (-0.1284, -0.000323, 0.3035), (-0.1235, 0.04724, 0.3022), (-0.1976, -0.01693, 0.2843), (-0.1889, 0.06636, 0.2729), (-0.1459, 0.06104, 0.2873), (-0.009481, -0.02534, 0.8413), (-0.01738, -0.0207, 0.7622), (-0.05948, -0.01824, 0.6279), (-0.08069, -0.008265, 0.5718), (-0.09097, -0.01074, 0.5317), (-0.1012, 0.002608, 0.4838), (-0.1028, 0.01353, 0.4005), (-0.1462, 0.0186, 0.2022), (-0.1192, 0.02349, 0.3), (-0.2138, 0.01761, 0.08994), (-0.1933, 0.05138, 0.0908), (-0.2154, -0.006224, 0.06793), (-0.1848, 0.05464, 0.09541), (-0.1522, 0.03393, 0.09444), (-0.1546, -0.02363, 0.08288), (-0.1488, 0.03021, 0.09351), (-0.147, 0.02381, 0.09711), (-0.2132, 0.03496, 0.001732), (-0.203, 0.05875, 0.006214), (-0.2216, 0.006245, 0.006725), (-0.1876, 0.06192, 0.007), (-0.1687, 0.05143, 0.005956), (-0.1592, 0.01724, 0.005427), (-0.1625, 0.04478, 0.006545), (-0.1579, 0.03193, 0.006153), (-0.2299, -0.03996, 0.03054), (-0.144, -0.07943, 0.0417), (-0.2079, -0.03877, 0.003036), (-0.1413, -0.08815, 0.005114), (-0.2299, -0.1013, 0.02379), (-0.1388, -0.1056, 0.0353), (-0.2287, -0.1093, -0.0004696), (-0.1396, -0.1168, 0.002331), (-0.05305, -0.02828, 1.52), (-0.03883, 0.01148, 1.532), (-0.04809, -0.0006647, 1.533), (-0.0239, 0.02243, 1.531), (-0.01778, -0.07681, 1.5), (-0.0334, 0.05097, 1.483), (-0.02867, -0.07077, 1.452), (-0.08884, 0.01497, 1.488), (-0.08947, 0.05479, 1.469), (-0.08903, -0.0123, 1.476), (-0.02287, -0.07146, 1.482), (-0.06666, 0.03811, 1.491), (-0.07155, -0.00974, 1.49), (-0.03098, 0.03687, 1.503), (-0.07478, 0.01749, 1.495), (-0.05911, -0.04341, 1.567), (-0.04069, 0.008235, 1.578), (-0.0491, -0.003048, 1.574), (-0.02092, 0.02349, 1.585), (-0.02512, -0.0906, 1.526), (-0.03932, -0.1002, 1.538), (-0.0617, -0.0472, 1.573), (-0.0448, -0.1075, 1.547), (-0.06602, -0.0686, 1.583), (-0.01506, -0.1458, 1.615), (-0.07234, -0.06341, 1.625), (-0.01394, -0.141, 1.649), (-0.07303, -0.06522, 1.654), (-0.02501, -0.1361, 1.67), (-0.06853, -0.06588, 1.68), (-0.02517, -0.1297, 1.701), (-0.06419, -0.06059, 1.707), (-0.02247, -0.102, 1.73), (-0.04434, -0.05586, 1.732), (-0.01113, -0.07465, 1.74), (-0.02041, -0.05431, 1.74), (-0.07061, -0.02885, 1.621), (-0.04376, 0.0326, 1.64), (-0.06155, 0.01052, 1.632), (-0.02117, 0.04582, 1.644), (-0.07521, -0.02844, 1.656), (-0.04207, 0.03521, 1.673), (-0.06293, 0.01262, 1.664), (-0.02215, 0.04514, 1.673), (-0.07325, -0.02846, 1.685), (-0.04598, 0.02267, 1.699), (-0.06261, 0.006412, 1.691), (-0.02303, 0.03924, 1.698), (-0.06344, -0.03301, 1.711), (-0.04013, 0.01044, 1.72), (-0.05719, -0.00427, 1.713), (-0.01997, 0.02715, 1.716), (-0.04803, -0.03237, 1.731), (-0.02889, 0.0008415, 1.73), (-0.04411, -0.01105, 1.729), (-0.01367, 0.01267, 1.728), (-0.07407, -0.04164, 1.622), (-0.07701, -0.0415, 1.654), (-0.07461, -0.03838, 1.685), (-0.06139, -0.04455, 1.713), (-0.04855, -0.04037, 1.731), (-0.005541, 0.001083, 1.736), (-0.01405, -0.008119, 1.738), (-0.02119, -0.01793, 1.738), (-0.02383, -0.03012, 1.739), (-0.02368, -0.04069, 1.739), (-0.221, -0.179, 0.01583), (-0.1579, -0.1819, 0.02381), (-0.2202, -0.1845, -0.0009997), (-0.1584, -0.1897, 0.0009425)], [], [(273, 274, 2, 3), (0, 1, 5, 4), (1, 0, 7, 6), (264, 266, 50, 52, 40), (264, 265, 9, 8), (0, 4, 54, 57), (274, 7, 13, 275), (41, 43, 267, 265), (264, 8, 14, 266), (7, 0, 57, 51, 13), (43, 44, 268, 267), (273, 3, 16, 276), (1, 6, 18, 15), (5, 1, 15, 17), (41, 5, 17, 43), (17, 15, 20, 22), (44, 45, 269, 268), (15, 18, 23, 20), (276, 16, 21, 277), (43, 17, 22, 44), (22, 20, 25, 27), (266, 270, 34, 56, 50), (20, 23, 28, 25), (277, 21, 26, 278), (44, 22, 27, 45), (266, 14, 35, 270), (13, 51, 55, 32), (275, 13, 32, 279), (49, 53, 56, 34), (45, 257, 271, 269), (4, 40, 52, 54), (4, 5, 41, 40), (10, 12, 37, 33), (12, 38, 46, 37), (48, 30, 39, 47), (30, 10, 33, 39), (38, 36, 42, 46), (36, 48, 47, 42), (32, 55, 53, 49), (46, 42, 61, 62), (55, 51, 10, 30), (51, 57, 10), (53, 55, 30, 48), (57, 54, 12, 10), (56, 53, 48, 36), (54, 52, 38, 12), (50, 56, 36, 38), (52, 50, 38), (37, 46, 62, 59), (47, 39, 60, 63), (39, 33, 58, 60), (33, 37, 59, 58), (42, 47, 63, 61), (61, 63, 67, 65), (60, 58, 64), (63, 60, 64, 67), (59, 66, 69), (62, 61, 65, 66), (66, 65, 71, 72), (65, 67, 73, 71), (64, 68, 70), (67, 64, 70, 73), (70, 68, 74, 76), (73, 70, 76, 79), (68, 69, 75, 74), (72, 71, 77, 78), (69, 72, 78, 75), (71, 73, 79, 77), (75, 78, 84, 81), (77, 79, 85, 83), (76, 74, 80, 82), (79, 76, 82, 85), (74, 75, 81, 80), (78, 77, 83, 84), (85, 82, 88, 91), (80, 81, 87, 86), (84, 83, 89, 90), (81, 84, 90, 87), (83, 85, 91, 89), (82, 80, 86, 88), (64, 58, 68), (59, 69, 68, 58), (69, 66, 72), (66, 59, 62), (104, 105, 96, 93), (106, 107, 97, 95), (107, 108, 94, 97), (109, 104, 93, 92), (105, 106, 95, 96), (96, 95, 101, 102), (99, 93, 96, 102, 251, 249, 248), (94, 92, 98, 100), (90, 89, 106, 105), (86, 87, 104, 109), (91, 88, 108, 107), (89, 91, 107, 106), (87, 90, 105, 104), (86, 109, 115, 110), (113, 114, 120, 119), (108, 88, 111, 114), (94, 108, 114, 113), (88, 86, 110, 111), (92, 94, 113, 112), (109, 92, 112, 115), (116, 121, 127, 122), (114, 111, 117, 120), (111, 110, 116, 117), (110, 115, 121, 116), (115, 112, 118, 121), (112, 113, 119, 118), (125, 126, 132, 131), (121, 118, 124, 127), (118, 119, 125, 124), (119, 120, 126, 125), (120, 117, 123, 126), (117, 116, 122, 123), (129, 128, 133, 130, 131, 132), (126, 123, 129, 132), (123, 122, 128, 129), (122, 127, 133, 128), (127, 124, 130, 133), (124, 125, 131, 130), (135, 134, 138, 139), (136, 135, 139, 140), (137, 136, 140, 141), (137, 141, 143, 142), (142, 143, 145, 144), (145, 143, 150, 151), (139, 138, 146, 147), (140, 139, 147, 148), (143, 141, 149, 150), (141, 140, 148, 149), (149, 148, 154, 155), (147, 146, 152, 153), (150, 149, 155, 156), (148, 147, 153, 154), (151, 150, 156, 157), (155, 154, 136, 137), (153, 152, 134, 135), (156, 155, 137, 142), (154, 153, 135, 136), (157, 156, 142, 144), (145, 151, 157, 144), (138, 134, 158, 159), (146, 138, 159, 160), (152, 146, 160, 161), (134, 152, 161, 158), (163, 162, 166, 167), (164, 163, 167, 168), (165, 164, 168, 169), (165, 169, 171, 170), (170, 171, 173, 172), (173, 171, 178, 179), (167, 166, 174, 175), (168, 167, 175, 176), (171, 169, 177, 178), (169, 168, 176, 177), (177, 176, 182, 183), (175, 174, 180, 181), (178, 177, 183, 184), (176, 175, 181, 182), (179, 178, 184, 185), (183, 182, 164, 165), (181, 180, 162, 163), (184, 183, 165, 170), (182, 181, 163, 164), (185, 184, 170, 172), (173, 179, 192, 191), (166, 162, 186, 187), (174, 166, 187, 188), (180, 174, 188, 189), (162, 180, 189, 186), (191, 192, 193, 190), (185, 172, 190, 193), (179, 185, 193, 192), (172, 173, 191, 190), (194, 195, 198, 199), (196, 194, 199, 200), (218, 221, 237, 225), (197, 196, 200, 201), (197, 201, 203, 202), (202, 203, 205, 204), (205, 203, 210, 211), (199, 198, 206, 207), (200, 199, 207, 208), (203, 201, 209, 210), (201, 200, 208, 209), (209, 208, 214, 215), (207, 206, 212, 213), (210, 209, 215, 216), (208, 207, 213, 214), (211, 210, 216, 217), (215, 214, 196, 197), (213, 212, 195, 194), (216, 215, 197, 202), (214, 213, 194, 196), (217, 216, 202, 204), (205, 211, 217, 204), (198, 195, 218, 219), (206, 198, 219, 220), (212, 206, 220, 221), (195, 212, 221, 218), (189, 99, 248, 220), (223, 222, 225, 226), (224, 223, 226, 227), (224, 227, 229, 228), (228, 229, 231, 230), (224, 228, 235, 234), (223, 224, 234, 233), (222, 223, 233, 232), (228, 230, 236, 235), (234, 235, 240, 239), (232, 233, 238, 237), (235, 236, 241, 240), (233, 234, 239, 238), (238, 239, 227, 226), (239, 240, 229, 227), (237, 238, 226, 225), (240, 241, 231, 229), (237, 221, 249, 251), (160, 159, 100, 98), (186, 189, 220, 219), (222, 232, 102, 101), (161, 160, 98, 243), (189, 188, 245, 99), (232, 237, 251, 102), (219, 218, 246, 247), (188, 187, 158, 161), (186, 219, 247, 103), (225, 250, 246, 218), (158, 187, 244, 242), (221, 220, 248, 249), (225, 222, 101, 250), (159, 158, 242, 100), (187, 186, 103, 244), (188, 161, 243, 245), (244, 103, 247, 97, 94, 100, 242), (97, 247, 246, 250, 101, 95), (99, 245, 243, 98, 92, 93), (257, 263, 272, 271), (25, 28, 255, 252), (278, 26, 253, 280), (45, 27, 254, 257), (27, 25, 252, 254), (272, 263, 287, 288), (252, 255, 261, 258), (280, 253, 259, 281), (257, 254, 260, 263), (254, 252, 258, 260), (256, 282, 283, 262), (29, 269, 271, 282, 256), (24, 268, 269, 29), (19, 267, 268, 24), (9, 265, 267, 19), (255, 280, 281, 261), (28, 278, 280, 255), (11, 275, 279, 31), (23, 277, 278, 28), (18, 276, 277, 23), (6, 273, 276, 18), (2, 274, 275, 11), (6, 7, 274, 273), (261, 281, 289, 286), (283, 282, 271, 272), (263, 260, 285, 287), (287, 294, 295, 288), (260, 258, 284, 285), (283, 272, 288, 290), (258, 261, 286, 284), (338, 339, 289, 281), (285, 284, 291, 292), (286, 289, 296, 293), (287, 285, 292, 294), (284, 286, 293, 291), (339, 290, 297, 340), (290, 288, 295, 297), (41, 265, 264, 40), (291, 293, 300, 298), (340, 297, 304, 341), (293, 296, 303, 300), (294, 292, 299, 301), (292, 291, 298, 299), (297, 295, 302, 304), (295, 294, 301, 302), (341, 304, 309, 342), (300, 303, 308, 307), (298, 300, 307, 305), (304, 302, 309), (314, 309, 302), (299, 298, 305, 306), (306, 305, 310, 311), (342, 309, 316, 343), (307, 308, 315, 312), (301, 313, 314, 302), (305, 307, 312, 310), (312, 315, 322, 319), (313, 311, 318, 320), (310, 312, 319, 317), (316, 314, 321, 323), (314, 313, 320, 321), (311, 310, 317, 318), (343, 316, 323, 344), (331, 332, 324, 325), (346, 334, 330, 345), (335, 333, 329, 326), (336, 331, 325, 327), (332, 335, 326, 324), (334, 337, 328, 330), (337, 336, 327, 328), (321, 320, 336, 337), (323, 321, 337, 334), (317, 319, 335, 332), (320, 318, 331, 336), (319, 322, 333, 335), (344, 323, 334, 346), (318, 317, 332, 331), (322, 344, 346, 333), (333, 346, 345, 329), (315, 343, 344, 322), (308, 342, 343, 315), (303, 341, 342, 308), (296, 340, 341, 303), (289, 339, 340, 296), (283, 290, 339, 338), (259, 262, 283, 338, 281), (330, 328, 351, 353), (345, 330, 353, 354), (328, 327, 350, 351), (325, 324, 347, 348), (329, 345, 354, 352), (326, 329, 352, 349), (327, 325, 348, 350), (324, 326, 349, 347), (353, 351, 359, 361), (351, 350, 358, 359), (348, 347, 355, 356), (352, 354, 362, 360), (360, 357, 365, 366), (350, 348, 356, 358), (347, 349, 357, 355), (354, 353, 361, 362), (364, 366, 370, 368), (357, 349, 363, 365), (352, 360, 366, 364), (349, 352, 364, 363), (369, 367, 467, 469), (363, 364, 368, 367), (365, 363, 367, 369), (366, 365, 369, 370), (389, 385, 374, 376), (390, 386, 377, 371), (391, 387, 373, 375), (387, 389, 376, 373), (386, 388, 372, 377), (388, 391, 375, 372), (32, 49, 382, 384), (279, 32, 384, 381), (34, 270, 378, 383), (49, 34, 383, 382), (31, 279, 381, 380), (270, 35, 379, 378), (384, 382, 391, 388), (381, 384, 388, 386), (383, 378, 389, 387), (382, 383, 387, 391), (380, 381, 386, 390), (378, 379, 385, 389), (377, 372, 393, 398), (375, 373, 394, 396), (372, 375, 396, 393), (376, 374, 395, 397), (371, 377, 398, 392), (373, 376, 397, 394), (392, 398, 400, 399), (398, 393, 401, 400), (400, 401, 404, 403), (399, 400, 403, 402), (402, 403, 406, 405), (403, 404, 407, 406), (405, 406, 409, 408), (406, 407, 410, 409), (408, 409, 412, 411), (409, 410, 413, 412), (411, 412, 415, 414), (412, 413, 416, 415), (414, 415, 418, 417), (415, 416, 419, 418), (417, 418, 421, 420), (418, 419, 422, 421), (396, 394, 424, 426), (393, 396, 426, 423), (397, 395, 425, 427), (394, 397, 427, 424), (427, 425, 430, 432), (423, 426, 431, 428), (426, 424, 429, 431), (424, 427, 432, 429), (432, 430, 435, 437), (428, 431, 436, 433), (431, 429, 434, 436), (429, 432, 437, 434), (437, 435, 440, 442), (433, 436, 441, 438), (436, 434, 439, 441), (434, 437, 442, 439), (442, 440, 445, 447), (438, 441, 446, 443), (441, 439, 444, 446), (439, 442, 447, 444), (401, 393, 423, 448), (404, 401, 448, 407), (407, 448, 449, 410), (448, 423, 428, 449), (449, 428, 433, 450), (410, 449, 450, 413), (413, 450, 451, 416), (450, 433, 438, 451), (416, 451, 452, 419), (451, 438, 443, 452), (447, 445, 453, 454), (444, 447, 454, 455), (446, 444, 455, 456), (443, 446, 456, 457), (452, 443, 457, 458), (419, 452, 458, 422), (420, 421, 459), (421, 422, 460, 459), (422, 458, 461, 460), (458, 457, 462, 461), (457, 456, 463, 462), (456, 455, 464, 463), (455, 454, 465, 464), (454, 453, 466), (465, 454, 466), (467, 468, 470, 469), (370, 369, 469, 470), (368, 370, 470, 468), (367, 368, 468, 467), (726, 3, 2, 727), (471, 473, 474, 472), (472, 475, 476, 471), (717, 497, 509, 507, 719), (717, 8, 9, 718), (471, 514, 511, 473), (727, 728, 479, 476), (498, 718, 720, 500), (717, 719, 14, 8), (476, 479, 508, 514, 471), (500, 720, 721, 501), (726, 729, 16, 3), (472, 480, 482, 475), (474, 481, 480, 472), (498, 500, 481, 474), (481, 484, 483, 480), (501, 721, 722, 502), (480, 483, 485, 482), (729, 730, 21, 16), (500, 501, 484, 481), (484, 487, 486, 483), (719, 507, 513, 492, 723), (483, 486, 488, 485), (730, 731, 26, 21), (501, 502, 487, 484), (719, 723, 35, 14), (479, 490, 512, 508), (728, 732, 490, 479), (506, 492, 513, 510), (502, 722, 724, 712), (473, 511, 509, 497), (473, 497, 498, 474), (477, 491, 494, 478), (478, 494, 503, 495), (505, 504, 496, 489), (489, 496, 491, 477), (495, 503, 499, 493), (493, 499, 504, 505), (490, 506, 510, 512), (503, 519, 518, 499), (512, 489, 477, 508), (508, 477, 514), (510, 505, 489, 512), (514, 477, 478, 511), (513, 493, 505, 510), (511, 478, 495, 509), (507, 495, 493, 513), (509, 495, 507), (494, 516, 519, 503), (504, 520, 517, 496), (496, 517, 515, 491), (491, 515, 516, 494), (499, 518, 520, 504), (518, 522, 524, 520), (517, 521, 515), (520, 524, 521, 517), (516, 526, 523), (519, 523, 522, 518), (523, 529, 528, 522), (522, 528, 530, 524), (521, 527, 525), (524, 530, 527, 521), (527, 533, 531, 525), (530, 536, 533, 527), (525, 531, 532, 526), (529, 535, 534, 528), (526, 532, 535, 529), (528, 534, 536, 530), (532, 538, 541, 535), (534, 540, 542, 536), (533, 539, 537, 531), (536, 542, 539, 533), (531, 537, 538, 532), (535, 541, 540, 534), (542, 548, 545, 539), (537, 543, 544, 538), (541, 547, 546, 540), (538, 544, 547, 541), (540, 546, 548, 542), (539, 545, 543, 537), (521, 525, 515), (516, 515, 525, 526), (526, 529, 523), (523, 519, 516), (561, 550, 553, 562), (563, 552, 554, 564), (564, 554, 551, 565), (566, 549, 550, 561), (562, 553, 552, 563), (553, 559, 558, 552), (556, 705, 706, 708, 559, 553, 550), (551, 557, 555, 549), (547, 562, 563, 546), (543, 566, 561, 544), (548, 564, 565, 545), (546, 563, 564, 548), (544, 561, 562, 547), (543, 567, 572, 566), (570, 576, 577, 571), (565, 571, 568, 545), (551, 570, 571, 565), (545, 568, 567, 543), (549, 569, 570, 551), (566, 572, 569, 549), (573, 579, 584, 578), (571, 577, 574, 568), (568, 574, 573, 567), (567, 573, 578, 572), (572, 578, 575, 569), (569, 575, 576, 570), (582, 588, 589, 583), (578, 584, 581, 575), (575, 581, 582, 576), (576, 582, 583, 577), (577, 583, 580, 574), (574, 580, 579, 573), (586, 589, 588, 587, 590, 585), (583, 589, 586, 580), (580, 586, 585, 579), (579, 585, 590, 584), (584, 590, 587, 581), (581, 587, 588, 582), (592, 596, 595, 591), (593, 597, 596, 592), (594, 598, 597, 593), (594, 599, 600, 598), (599, 601, 602, 600), (602, 608, 607, 600), (596, 604, 603, 595), (597, 605, 604, 596), (600, 607, 606, 598), (598, 606, 605, 597), (606, 612, 611, 605), (604, 610, 609, 603), (607, 613, 612, 606), (605, 611, 610, 604), (608, 614, 613, 607), (612, 594, 593, 611), (610, 592, 591, 609), (613, 599, 594, 612), (611, 593, 592, 610), (614, 601, 599, 613), (602, 601, 614, 608), (595, 616, 615, 591), (603, 617, 616, 595), (609, 618, 617, 603), (591, 615, 618, 609), (620, 624, 623, 619), (621, 625, 624, 620), (622, 626, 625, 621), (622, 627, 628, 626), (627, 629, 630, 628), (630, 636, 635, 628), (624, 632, 631, 623), (625, 633, 632, 624), (628, 635, 634, 626), (626, 634, 633, 625), (634, 640, 639, 633), (632, 638, 637, 631), (635, 641, 640, 634), (633, 639, 638, 632), (636, 642, 641, 635), (640, 622, 621, 639), (638, 620, 619, 637), (641, 627, 622, 640), (639, 621, 620, 638), (642, 629, 627, 641), (630, 648, 649, 636), (623, 644, 643, 619), (631, 645, 644, 623), (637, 646, 645, 631), (619, 643, 646, 637), (648, 647, 650, 649), (642, 650, 647, 629), (636, 649, 650, 642), (629, 647, 648, 630), (651, 656, 655, 652), (653, 657, 656, 651), (675, 682, 694, 678), (654, 658, 657, 653), (654, 659, 660, 658), (659, 661, 662, 660), (662, 668, 667, 660), (656, 664, 663, 655), (657, 665, 664, 656), (660, 667, 666, 658), (658, 666, 665, 657), (666, 672, 671, 665), (664, 670, 669, 663), (667, 673, 672, 666), (665, 671, 670, 664), (668, 674, 673, 667), (672, 654, 653, 671), (670, 651, 652, 669), (673, 659, 654, 672), (671, 653, 651, 670), (674, 661, 659, 673), (662, 661, 674, 668), (655, 676, 675, 652), (663, 677, 676, 655), (669, 678, 677, 663), (652, 675, 678, 669), (646, 677, 705, 556), (680, 683, 682, 679), (681, 684, 683, 680), (681, 685, 686, 684), (685, 687, 688, 686), (681, 691, 692, 685), (680, 690, 691, 681), (679, 689, 690, 680), (685, 692, 693, 687), (691, 696, 697, 692), (689, 694, 695, 690), (692, 697, 698, 693), (690, 695, 696, 691), (695, 683, 684, 696), (696, 684, 686, 697), (694, 682, 683, 695), (697, 686, 688, 698), (694, 708, 706, 678), (617, 555, 557, 616), (643, 676, 677, 646), (679, 558, 559, 689), (618, 700, 555, 617), (646, 556, 702, 645), (689, 559, 708, 694), (676, 704, 703, 675), (645, 618, 615, 644), (643, 560, 704, 676), (682, 675, 703, 707), (615, 699, 701, 644), (678, 706, 705, 677), (682, 707, 558, 679), (616, 557, 699, 615), (644, 701, 560, 643), (645, 702, 700, 618), (701, 699, 557, 551, 554, 704, 560), (554, 552, 558, 707, 703, 704), (556, 550, 549, 555, 700, 702), (712, 724, 725, 716), (486, 709, 711, 488), (731, 733, 253, 26), (502, 712, 710, 487), (487, 710, 709, 486), (725, 741, 740, 716), (709, 713, 715, 711), (733, 734, 259, 253), (712, 716, 714, 710), (710, 714, 713, 709), (256, 262, 736, 735), (29, 256, 735, 724, 722), (24, 29, 722, 721), (19, 24, 721, 720), (9, 19, 720, 718), (711, 715, 734, 733), (488, 711, 733, 731), (11, 31, 732, 728), (485, 488, 731, 730), (482, 485, 730, 729), (475, 482, 729, 726), (2, 11, 728, 727), (475, 726, 727, 476), (715, 739, 742, 734), (736, 725, 724, 735), (716, 740, 738, 714), (740, 741, 748, 747), (714, 738, 737, 713), (736, 743, 741, 725), (713, 737, 739, 715), (791, 734, 742, 792), (738, 745, 744, 737), (739, 746, 749, 742), (740, 747, 745, 738), (737, 744, 746, 739), (792, 793, 750, 743), (743, 750, 748, 741), (498, 497, 717, 718), (744, 751, 753, 746), (793, 794, 757, 750), (746, 753, 756, 749), (747, 754, 752, 745), (745, 752, 751, 744), (750, 757, 755, 748), (748, 755, 754, 747), (794, 795, 762, 757), (753, 760, 761, 756), (751, 758, 760, 753), (757, 762, 755), (767, 755, 762), (752, 759, 758, 751), (762, 769, 767), (759, 764, 763, 758), (795, 796, 769, 762), (760, 765, 768, 761), (755, 767, 766, 754), (758, 763, 765, 760), (765, 772, 775, 768), (766, 773, 771, 764), (763, 770, 772, 765), (769, 776, 774, 767), (767, 774, 773, 766), (764, 771, 770, 763), (796, 797, 776, 769), (784, 778, 777, 785), (799, 798, 783, 787), (788, 779, 782, 786), (789, 780, 778, 784), (785, 777, 779, 788), (787, 783, 781, 790), (790, 781, 780, 789), (774, 790, 789, 773), (776, 787, 790, 774), (770, 785, 788, 772), (773, 789, 784, 771), (772, 788, 786, 775), (797, 799, 787, 776), (771, 784, 785, 770), (775, 786, 799, 797), (786, 782, 798, 799), (768, 775, 797, 796), (761, 768, 796, 795), (756, 761, 795, 794), (749, 756, 794, 793), (742, 749, 793, 792), (736, 791, 792, 743), (259, 734, 791, 736, 262), (783, 806, 804, 781), (798, 807, 806, 783), (781, 804, 803, 780), (778, 801, 800, 777), (782, 805, 807, 798), (779, 802, 805, 782), (780, 803, 801, 778), (777, 800, 802, 779), (806, 814, 812, 804), (804, 812, 811, 803), (801, 809, 808, 800), (805, 813, 815, 807), (813, 819, 818, 810), (803, 811, 809, 801), (800, 808, 810, 802), (807, 815, 814, 806), (817, 821, 823, 819), (810, 818, 816, 802), (805, 817, 819, 813), (802, 816, 817, 805), (822, 892, 890, 820), (816, 820, 821, 817), (818, 822, 820, 816), (819, 823, 822, 818), (837, 827, 374, 385), (390, 371, 828, 834), (838, 826, 825, 835), (835, 825, 827, 837), (834, 828, 824, 836), (836, 824, 826, 838), (490, 833, 831, 506), (732, 830, 833, 490), (492, 832, 829, 723), (506, 831, 832, 492), (31, 380, 830, 732), (723, 829, 379, 35), (833, 836, 838, 831), (830, 834, 836, 833), (832, 835, 837, 829), (831, 838, 835, 832), (380, 390, 834, 830), (829, 837, 385, 379), (828, 843, 839, 824), (826, 841, 840, 825), (824, 839, 841, 826), (827, 842, 395, 374), (371, 392, 843, 828), (825, 840, 842, 827), (392, 399, 844, 843), (843, 844, 845, 839), (844, 846, 847, 845), (399, 402, 846, 844), (402, 405, 848, 846), (846, 848, 849, 847), (405, 408, 850, 848), (848, 850, 851, 849), (408, 411, 852, 850), (850, 852, 853, 851), (411, 414, 854, 852), (852, 854, 855, 853), (414, 417, 856, 854), (854, 856, 857, 855), (417, 420, 858, 856), (856, 858, 859, 857), (841, 862, 861, 840), (839, 860, 862, 841), (842, 863, 425, 395), (840, 861, 863, 842), (863, 867, 430, 425), (860, 864, 866, 862), (862, 866, 865, 861), (861, 865, 867, 863), (867, 871, 435, 430), (864, 868, 870, 866), (866, 870, 869, 865), (865, 869, 871, 867), (871, 875, 440, 435), (868, 872, 874, 870), (870, 874, 873, 869), (869, 873, 875, 871), (875, 879, 445, 440), (872, 876, 878, 874), (874, 878, 877, 873), (873, 877, 879, 875), (845, 880, 860, 839), (847, 849, 880, 845), (849, 851, 881, 880), (880, 881, 864, 860), (881, 882, 868, 864), (851, 853, 882, 881), (853, 855, 883, 882), (882, 883, 872, 868), (855, 857, 884, 883), (883, 884, 876, 872), (879, 885, 453, 445), (877, 886, 885, 879), (878, 887, 886, 877), (876, 888, 887, 878), (884, 889, 888, 876), (857, 859, 889, 884), (420, 459, 858), (858, 459, 460, 859), (859, 460, 461, 889), (889, 461, 462, 888), (888, 462, 463, 887), (887, 463, 464, 886), (886, 464, 465, 885), (885, 466, 453), (465, 466, 885), (890, 892, 893, 891), (823, 893, 892, 822), (821, 891, 893, 823), (820, 890, 891, 821), (301, 306, 313), (759, 766, 764), (313, 306, 311), (754, 766, 759), (759, 752, 754), (306, 301, 299), (314, 316, 309)])
me_bsurfacemesh_001.polygons.foreach_set('use_smooth', [True] * 884)
me_bsurfacemesh_001.materials.append(mat_skin)
me_bsurfacemesh_001.update()
arm_armature = bpy.data.armatures.new('Armature')  # bones are not reproduced
arm_armature_001 = bpy.data.armatures.new('Armature.001')  # bones are not reproduced

# ---- objects
ob_bsurfacemesh = bpy.data.objects.new('BSurfaceMesh', me_bsurfacemesh)
ob_armature = bpy.data.objects.new('Armature', arm_armature)
ob_bsurfacemesh_001 = bpy.data.objects.new('BSurfaceMesh.001', me_bsurfacemesh_001)
ob_armature_001 = bpy.data.objects.new('Armature.001', arm_armature_001)

# ---- transforms, parenting, visibility, modifiers, constraints
ob_bsurfacemesh.parent = ob_armature
ob_bsurfacemesh.location = (0.0, 0.0, 0.0)
ob_bsurfacemesh.display_type = 'SOLID'
ob_bsurfacemesh.show_all_edges = True
ob_bsurfacemesh.show_in_front = True
_vg = ob_bsurfacemesh.vertex_groups.new(name='Torso')
_vg = ob_bsurfacemesh.vertex_groups.new(name='Shoulder.L')
_vg = ob_bsurfacemesh.vertex_groups.new(name='Arm.L')
_vg = ob_bsurfacemesh.vertex_groups.new(name='Forearm.L')
_vg = ob_bsurfacemesh.vertex_groups.new(name='Wrist.L')
_vg = ob_bsurfacemesh.vertex_groups.new(name='Bone.014Finger.L')
_vg = ob_bsurfacemesh.vertex_groups.new(name='Bone.015Finger.L')
_vg = ob_bsurfacemesh.vertex_groups.new(name='Bone.016Finger.L')
_vg = ob_bsurfacemesh.vertex_groups.new(name='Bone.017Finger.L')
_vg = ob_bsurfacemesh.vertex_groups.new(name='Bone.018Finger.L')
_vg = ob_bsurfacemesh.vertex_groups.new(name='Bone.019Finger.L')
_vg = ob_bsurfacemesh.vertex_groups.new(name='Bone.020Finger.L')
_vg = ob_bsurfacemesh.vertex_groups.new(name='Bone.021Finger.L')
_vg = ob_bsurfacemesh.vertex_groups.new(name='Bone.022Finger.L')
_vg = ob_bsurfacemesh.vertex_groups.new(name='Bone.023Finger.L')
_vg = ob_bsurfacemesh.vertex_groups.new(name='Bone.024Finger.L')
_vg = ob_bsurfacemesh.vertex_groups.new(name='Bone.025Finger.L')
_vg = ob_bsurfacemesh.vertex_groups.new(name='Bone.026Finger.L')
_vg = ob_bsurfacemesh.vertex_groups.new(name='Bone.027Finger.L')
_vg = ob_bsurfacemesh.vertex_groups.new(name='Neck')
_vg = ob_bsurfacemesh.vertex_groups.new(name='Head')
_vg = ob_bsurfacemesh.vertex_groups.new(name='Shoulder.R')
_vg = ob_bsurfacemesh.vertex_groups.new(name='Arm.R')
_vg = ob_bsurfacemesh.vertex_groups.new(name='Forearm.R')
_vg = ob_bsurfacemesh.vertex_groups.new(name='Wrist.R')
_vg = ob_bsurfacemesh.vertex_groups.new(name='Bone.014Finger.R')
_vg = ob_bsurfacemesh.vertex_groups.new(name='Bone.015Finger.R')
_vg = ob_bsurfacemesh.vertex_groups.new(name='Bone.016Finger.R')
_vg = ob_bsurfacemesh.vertex_groups.new(name='Bone.017Finger.R')
_vg = ob_bsurfacemesh.vertex_groups.new(name='Bone.018Finger.R')
_vg = ob_bsurfacemesh.vertex_groups.new(name='Bone.019Finger.R')
_vg = ob_bsurfacemesh.vertex_groups.new(name='Bone.020Finger.R')
_vg = ob_bsurfacemesh.vertex_groups.new(name='Bone.021Finger.R')
_vg = ob_bsurfacemesh.vertex_groups.new(name='Bone.022Finger.R')
_vg = ob_bsurfacemesh.vertex_groups.new(name='Bone.023Finger.R')
_vg = ob_bsurfacemesh.vertex_groups.new(name='Bone.024Finger.R')
_vg = ob_bsurfacemesh.vertex_groups.new(name='Bone.025Finger.R')
_vg = ob_bsurfacemesh.vertex_groups.new(name='Bone.026Finger.R')
_vg = ob_bsurfacemesh.vertex_groups.new(name='Bone.027Finger.R')
_vg = ob_bsurfacemesh.vertex_groups.new(name='Abdomen')
_vg = ob_bsurfacemesh.vertex_groups.new(name='Hips.L')
_vg = ob_bsurfacemesh.vertex_groups.new(name='Thigh.L')
_vg = ob_bsurfacemesh.vertex_groups.new(name='Leg.L')
_vg = ob_bsurfacemesh.vertex_groups.new(name='Ankle.L')
_vg = ob_bsurfacemesh.vertex_groups.new(name='Toes.L')
_vg = ob_bsurfacemesh.vertex_groups.new(name='Heel.L')
_vg = ob_bsurfacemesh.vertex_groups.new(name='Hips.R')
_vg = ob_bsurfacemesh.vertex_groups.new(name='Thigh.R')
_vg = ob_bsurfacemesh.vertex_groups.new(name='Leg.R')
_vg = ob_bsurfacemesh.vertex_groups.new(name='Ankle.R')
_vg = ob_bsurfacemesh.vertex_groups.new(name='Toes.R')
_vg = ob_bsurfacemesh.vertex_groups.new(name='Heel.R')
ob_armature.location = (0.0, 0.0, 0.0)
ob_bsurfacemesh_001.location = (1.839, 0.0, 0.0)
ob_bsurfacemesh_001.display_type = 'SOLID'
ob_bsurfacemesh_001.show_all_edges = True
ob_bsurfacemesh_001.show_in_front = True
ob_armature_001.location = (1.839, -0.02789, 1.136)
ob_armature_001.scale = (0.2461, 0.2461, 0.2461)
ob_armature_001.show_in_front = True

# ---- collection membership
col_collection.objects.link(ob_bsurfacemesh)
col_collection.objects.link(ob_armature)
col_extra.objects.link(ob_bsurfacemesh_001)
col_extra.objects.link(ob_armature_001)
def _layer_coll(name, lc=None):
    lc = lc or bpy.context.view_layer.layer_collection
    for c in lc.children:
        if c.name == name: return c
        r = _layer_coll(name, c)
        if r: return r
_layer_coll('Extra').exclude = True

# ---- scene / render settings (as saved in the file)
scene.frame_start = 1; scene.frame_end = 250; scene.frame_set(1)
scene.render.engine = 'CYCLES'
bpy.context.view_layer.update()

# ---- added for rendering (the .blend has no active camera and no usable light): camera, sun
cam_auto = bpy.data.cameras.new('AutoCamera')
cam_auto.lens = 50.0
cam_auto.sensor_width = 36.0
cam_auto.clip_end = 1000.0
ob_auto_camera = bpy.data.objects.new('AutoCamera', cam_auto)
scene.collection.objects.link(ob_auto_camera)
ob_auto_camera.location = (2.67935, -3.53681, 3.01198)
ob_auto_camera.rotation_euler = (1.09748, -7.21219e-08, 0.694738)
scene.camera = ob_auto_camera
light_auto_sun = bpy.data.lights.new('AutoSun', 'SUN')
light_auto_sun.energy = 3.0
light_auto_sun.angle = 0.0523599
ob_auto_sun = bpy.data.objects.new('AutoSun', light_auto_sun)
scene.collection.objects.link(ob_auto_sun)
ob_auto_sun.rotation_euler = (0.872665, 0.174533, 0.523599)
bpy.context.view_layer.update()

